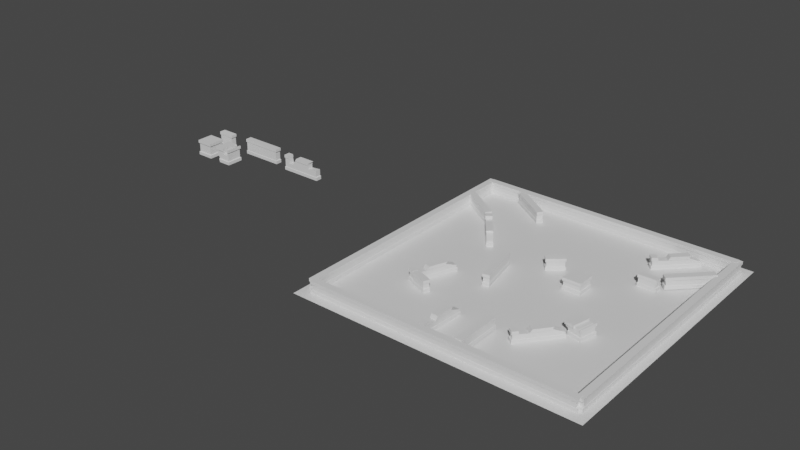 # Source: Level1.blend  (saved by Blender 3.3.6; exported with 4.5.12 LTS)
import bpy
from mathutils import Matrix  # noqa: F401  (used for matrix-valued properties, if any)

bpy.ops.wm.read_factory_settings(use_empty=True)
scene = bpy.context.scene
scene.name = 'Scene'

# ---- collections
col_collection = bpy.data.collections.new('Collection'); scene.collection.children.link(col_collection)

# ---- materials (node trees are filled in below, after node groups)
mat_material = bpy.data.materials.new('Material')
mat_material.alpha_threshold = 0.0
mat_material.use_transparent_shadow = False
mat_material.roughness = 0.5
mat_material.line_color = (0.0, 0.0, 0.0, 1.0)
mat_walls = bpy.data.materials.new('Walls')
mat_walls.use_transparent_shadow = False
mat_ground = bpy.data.materials.new('Ground')
mat_ground.use_transparent_shadow = False

# ---- material node trees
mat_material.use_nodes = True; mat_material.node_tree.nodes.clear()
_N = mat_material.node_tree.nodes; _L = mat_material.node_tree.links
n0 = _N.new('ShaderNodeOutputMaterial'); n0.name = 'Material Output'; n0.location = (300, 300)
n1 = _N.new('ShaderNodeBsdfPrincipled'); n1.name = 'Principled BSDF'; n1.location = (10, 300)
n1.distribution = 'GGX'
n1.subsurface_method = 'RANDOM_WALK_SKIN'
n1.inputs[3].default_value = 1.45
n1.inputs[27].default_value = (0.0, 0.0, 0.0, 1.0)
n1.inputs[28].default_value = 1.0
_L.new(n1.outputs[0], n0.inputs[0])
n0.is_active_output = True
mat_walls.use_nodes = True; mat_walls.node_tree.nodes.clear()
_N = mat_walls.node_tree.nodes; _L = mat_walls.node_tree.links
n0 = _N.new('ShaderNodeBsdfPrincipled'); n0.name = 'Principled BSDF'; n0.location = (10, 300)
n0.distribution = 'GGX'
n0.subsurface_method = 'RANDOM_WALK_SKIN'
n0.inputs[3].default_value = 1.45
n0.inputs[27].default_value = (0.0, 0.0, 0.0, 1.0)
n0.inputs[28].default_value = 1.0
n1 = _N.new('ShaderNodeOutputMaterial'); n1.name = 'Material Output'; n1.location = (300, 300)
_L.new(n0.outputs[0], n1.inputs[0])
n1.is_active_output = True
mat_ground.use_nodes = True; mat_ground.node_tree.nodes.clear()
_N = mat_ground.node_tree.nodes; _L = mat_ground.node_tree.links
n0 = _N.new('ShaderNodeBsdfPrincipled'); n0.name = 'Principled BSDF'; n0.location = (10, 300)
n0.distribution = 'GGX'
n0.subsurface_method = 'RANDOM_WALK_SKIN'
n0.inputs[3].default_value = 1.45
n0.inputs[27].default_value = (0.0, 0.0, 0.0, 1.0)
n0.inputs[28].default_value = 1.0
n1 = _N.new('ShaderNodeOutputMaterial'); n1.name = 'Material Output'; n1.location = (300, 300)
_L.new(n0.outputs[0], n1.inputs[0])
n1.is_active_output = True

# ---- world
world_world = bpy.data.worlds.new('World'); scene.world = world_world
world_world.use_nodes = True; world_world.node_tree.nodes.clear()
_N = world_world.node_tree.nodes; _L = world_world.node_tree.links
n0 = _N.new('ShaderNodeOutputWorld'); n0.name = 'World Output'; n0.location = (300, 300)
n1 = _N.new('ShaderNodeBackground'); n1.name = 'Background'; n1.location = (10, 300)
n1.inputs[0].default_value = (0.05088, 0.05088, 0.05088, 1.0)
_L.new(n1.outputs[0], n0.inputs[0])
n0.is_active_output = True
world_world.color = (0.05088, 0.05088, 0.05088)
world_world.use_sun_shadow = False
world_world.sun_shadow_jitter_overblur = 0.0

# ---- meshes
me_cube_002 = bpy.data.meshes.new('Cube.002')
me_cube_002.from_pydata([(-1.0, -0.3668, -0.9165), (-1.0, -0.3668, 0.8913), (-1.0, 0.3668, -0.9165), (-1.0, 0.3668, 0.8913), (1.0, -0.3668, -0.9165), (1.0, -0.3668, 0.8913), (1.0, 0.3668, -0.9165), (1.0, 0.3668, 0.8913), (-1.0, -0.3668, -0.5475), (-1.0, 0.3668, -0.5475), (1.0, 0.3668, -0.5475), (1.0, -0.3668, -0.5475), (-1.0, -0.3668, 0.5601), (-1.0, 0.3668, 0.5601), (1.0, 0.3668, 0.5601), (1.0, -0.3668, 0.5601), (-0.8995, -0.3299, -0.4918), (-0.8995, 0.3299, -0.4918), (0.8995, 0.3299, -0.4918), (0.8995, -0.3299, -0.4918), (-0.8995, -0.3299, 0.5045), (-0.8995, 0.3299, 0.5045), (0.8995, 0.3299, 0.5045), (0.8995, -0.3299, 0.5045)], [], [(12, 1, 3, 13), (13, 3, 7, 14), (14, 7, 5, 15), (15, 5, 1, 12), (2, 6, 4, 0), (7, 3, 1, 5), (4, 11, 8, 0), (6, 10, 11, 4), (2, 9, 10, 6), (0, 8, 9, 2), (14, 15, 23, 22), (8, 11, 19, 16), (12, 13, 21, 20), (10, 9, 17, 18), (19, 23, 20, 16), (18, 22, 23, 19), (17, 21, 22, 18), (16, 20, 21, 17), (9, 8, 16, 17), (11, 10, 18, 19), (13, 14, 22, 21), (15, 12, 20, 23)])
_uv = me_cube_002.uv_layers.new(name='UVMap')
_uv.uv.foreach_set('vector', [0.8017, 0.5081, 0.8858, 0.5081, 0.8858, 0.6944, 0.8017, 0.6944, 0.08414, 0.5081, 0.0, 0.5081, 0.0, 0.0, 0.08414, 0.0, 0.8858, 0.8808, 0.8017, 0.8808, 0.8017, 0.6944, 0.8858, 0.6944, 0.5434, 0.5081, 0.4593, 0.5081, 0.4593, 0.0, 0.5434, 0.0, 0.3727, 0.5081, 0.3727, 1.0, 0.1863, 1.0, 0.1863, 0.5081, 0.0, 1.0, 2.98e-08, 0.5081, 0.1863, 0.5081, 0.1863, 1.0, 0.9185, 0.5081, 0.8248, 0.5081, 0.8248, 0.0, 0.9185, 0.0, 0.8017, 0.8808, 0.7079, 0.8808, 0.7079, 0.6944, 0.8017, 0.6944, 0.4593, 0.5081, 0.3655, 0.5081, 0.3655, 0.0, 0.4593, 0.0, 0.8017, 0.6944, 0.7079, 0.6944, 0.7079, 0.5081, 0.8017, 0.5081, 0.9141, 0.5081, 0.9141, 0.6944, 0.8858, 0.6851, 0.8858, 0.5174, 0.8248, 0.0, 0.8248, 0.5081, 0.8106, 0.4826, 0.8106, 0.02552, 0.9141, 0.8808, 0.9141, 0.6944, 0.9352, 0.7038, 0.9352, 0.8714, 0.3655, 0.0, 0.3655, 0.5081, 0.3514, 0.4826, 0.3514, 0.02552, 0.8106, 0.4826, 0.5575, 0.4826, 0.5575, 0.02552, 0.8106, 0.02552, 0.5403, 0.5081, 0.5403, 0.7612, 0.3727, 0.7612, 0.3727, 0.5081, 0.3514, 0.4826, 0.09827, 0.4826, 0.09827, 0.02552, 0.3514, 0.02552, 0.5403, 0.7612, 0.5403, 0.5081, 0.7079, 0.5081, 0.7079, 0.7612, 0.8858, 0.8808, 0.8858, 0.6944, 0.9141, 0.7038, 0.9141, 0.8714, 0.9352, 0.5081, 0.9352, 0.6944, 0.9141, 0.6851, 0.9141, 0.5174, 0.08414, 0.5081, 0.08414, 0.0, 0.09827, 0.02552, 0.09827, 0.4826, 0.5434, 0.5081, 0.5434, 0.0, 0.5575, 0.02552, 0.5575, 0.4826])
me_cube_002.update()
me_cube_003 = bpy.data.meshes.new('Cube.003')
me_cube_003.from_pydata([(-2.464, -0.3668, -0.9165), (-2.464, -0.3668, 0.8913), (-2.464, 0.3668, -0.9165), (-2.464, 0.3668, 0.8913), (2.464, -0.3668, -0.9165), (2.464, -0.3668, 0.8913), (2.464, 0.3668, -0.9165), (2.464, 0.3668, 0.8913), (-2.464, -0.3668, -0.5475), (-2.464, 0.3668, -0.5475), (2.464, 0.3668, -0.5475), (2.464, -0.3668, -0.5475), (-2.464, -0.3668, 0.5601), (-2.464, 0.3668, 0.5601), (2.464, 0.3668, 0.5601), (2.464, -0.3668, 0.5601), (-2.363, -0.3299, -0.4918), (-2.363, 0.3299, -0.4918), (2.363, 0.3299, -0.4918), (2.363, -0.3299, -0.4918), (-2.363, -0.3299, 0.5045), (-2.363, 0.3299, 0.5045), (2.363, 0.3299, 0.5045), (2.363, -0.3299, 0.5045)], [], [(12, 1, 3, 13), (13, 3, 7, 14), (14, 7, 5, 15), (15, 5, 1, 12), (2, 6, 4, 0), (7, 3, 1, 5), (4, 11, 8, 0), (6, 10, 11, 4), (2, 9, 10, 6), (0, 8, 9, 2), (14, 15, 23, 22), (8, 11, 19, 16), (12, 13, 21, 20), (10, 9, 17, 18), (19, 23, 20, 16), (18, 22, 23, 19), (17, 21, 22, 18), (16, 20, 21, 17), (9, 8, 16, 17), (11, 10, 18, 19), (13, 14, 22, 21), (15, 12, 20, 23)])
_uv = me_cube_003.uv_layers.new(name='UVMap')
_uv.uv.foreach_set('vector', [0.06662, 0.9085, 0.09708, 0.9085, 0.09708, 0.9759, 0.06662, 0.9759, 0.3629, 0.4531, 0.3325, 0.4531, 0.3325, 0.0, 0.3629, 0.0, 0.5212, 0.9774, 0.4908, 0.9774, 0.4908, 0.91, 0.5212, 0.91, 0.5292, 0.4531, 0.4987, 0.4531, 0.4987, 0.0, 0.5292, 0.0, 0.7999, 0.0, 0.7999, 0.4387, 0.7324, 0.4387, 0.7324, 0.0, 0.665, 0.4387, 0.665, 0.0, 0.7324, 0.0, 0.7324, 0.4387, 0.665, 0.4531, 0.631, 0.4531, 0.631, 0.0, 0.665, 0.0, 0.9687, 0.4311, 0.9348, 0.4311, 0.9348, 0.3637, 0.9687, 0.3637, 0.4987, 0.4531, 0.4648, 0.4531, 0.4648, 0.0, 0.4987, 0.0, 0.314, 0.9726, 0.2801, 0.9726, 0.2801, 0.9051, 0.314, 0.9051, 0.4863, 0.8168, 0.4863, 0.8843, 0.4761, 0.8809, 0.4761, 0.8202, 0.631, 0.0, 0.631, 0.4531, 0.6259, 0.4439, 0.6259, 0.009238, 0.7579, 0.9374, 0.7579, 0.8699, 0.7656, 0.8733, 0.7656, 0.934, 0.4648, 0.0, 0.4648, 0.4531, 0.4597, 0.4439, 0.4597, 0.009238, 0.6259, 0.4439, 0.5343, 0.4439, 0.5343, 0.009238, 0.6259, 0.009238, 0.1214, 0.8168, 0.1214, 0.9085, 0.06068, 0.9085, 0.06068, 0.8168, 0.4597, 0.4439, 0.368, 0.4439, 0.368, 0.009238, 0.4597, 0.009238, 0.06068, 0.8168, 0.06068, 0.9085, 0.0, 0.9085, 0.0, 0.8168, 0.7477, 0.8699, 0.7477, 0.8025, 0.7579, 0.8059, 0.7579, 0.8666, 0.7656, 0.8025, 0.7656, 0.8699, 0.7579, 0.8666, 0.7579, 0.8059, 0.3629, 0.4531, 0.3629, 0.0, 0.368, 0.009238, 0.368, 0.4439, 0.5292, 0.4531, 0.5292, 0.0, 0.5343, 0.009238, 0.5343, 0.4439])
me_cube_003.materials.append(mat_material)
me_cube_003.update()
me_cube_005 = bpy.data.meshes.new('Cube.005')
me_cube_005.from_pydata([(-2.053, -0.3668, -1.134), (-2.053, -0.3668, 0.674), (-2.053, 0.3668, -1.134), (-2.053, 0.3668, 0.674), (2.875, -0.3668, -1.134), (2.875, 0.3668, -1.134), (-2.053, -0.3668, -0.7648), (-2.053, 0.3668, -0.7648), (2.875, 0.3668, -0.7648), (2.875, -0.3668, -0.7648), (-2.053, -0.3668, 0.3428), (-2.053, 0.3668, 0.3428), (-1.952, -0.3299, -0.7092), (-1.952, 0.3299, -0.7092), (2.775, 0.3299, -0.7092), (2.775, -0.3299, -0.7092), (-1.952, -0.3299, 0.2871), (-1.952, 0.3299, 0.2871), (-1.39, 0.3299, 0.2871), (-0.4429, 0.3299, 0.2871), (-0.4096, -0.3668, 0.3428), (-1.395, -0.3668, 0.3428), (-1.395, 0.3668, 0.3428), (-0.4096, 0.3668, 0.3428), (-0.4429, -0.3299, 0.2871), (-1.39, -0.3299, 0.2871), (-1.429, 0.3668, 0.674), (-0.2113, 0.3668, 0.674), (-0.2113, -0.3668, 0.674), (-1.429, -0.3668, 0.674), (-1.34, -0.3299, -0.2111), (-0.7554, -0.3299, -0.2351), (-1.34, 0.3299, -0.2111), (-0.7554, 0.3299, -0.2351), (1.607, 0.3299, 0.2871), (1.762, -0.3668, 0.674), (2.775, -0.3299, 0.03577), (1.607, -0.3299, 0.2871), (1.607, 0.3668, 0.3428), (1.607, -0.3668, 0.3428), (1.762, 0.3668, 0.674), (2.775, 0.3299, 0.03577), (1.607, -0.3299, -0.08295), (1.607, 0.3299, -0.08295), (1.607, -0.3668, 0.4936), (1.607, 0.3668, 0.4936)], [], [(10, 1, 3, 11), (11, 3, 26, 22), (2, 5, 4, 0), (4, 9, 6, 0), (5, 8, 9, 4), (2, 7, 8, 5), (0, 6, 7, 2), (6, 9, 15, 12), (10, 11, 17, 16), (8, 7, 13, 14), (15, 36, 42, 37, 24, 31, 30, 25, 16, 12), (14, 41, 36, 15), (13, 17, 18, 32, 33, 19, 34, 43, 41, 14), (12, 16, 17, 13), (7, 6, 12, 13), (9, 8, 14, 15), (11, 22, 18, 17), (23, 20, 28, 27), (23, 19, 24, 20), (25, 21, 10, 16), (19, 33, 31, 24), (23, 27, 40, 45, 38), (22, 26, 29, 21), (29, 26, 3, 1), (22, 21, 25, 18), (18, 25, 30, 32), (21, 29, 1, 10), (33, 32, 30, 31), (19, 23, 38, 34), (45, 40, 35, 44), (37, 39, 20, 24), (45, 44, 39, 38), (35, 40, 27, 28), (38, 39, 37, 34), (39, 44, 35, 28, 20), (34, 37, 42, 43), (43, 42, 36, 41)])
_uv = me_cube_005.uv_layers.new(name='UVMap')
_uv.uv.foreach_set('vector', [0.5506, 0.9774, 0.5212, 0.9774, 0.5212, 0.91, 0.5506, 0.91, 0.1358, 0.0, 0.1662, 0.0, 0.1662, 0.05741, 0.1358, 0.06045, 0.7999, 0.4387, 0.7999, 0.0, 0.8673, 0.0, 0.8673, 0.4387, 0.1662, 0.0, 0.2002, 0.0, 0.2002, 0.4531, 0.1662, 0.4531, 0.03391, 0.9759, 0.0, 0.9759, 0.0, 0.9085, 0.03391, 0.9085, 0.0, 0.0, 0.03394, 0.0, 0.03394, 0.4531, 0.0, 0.4531, 0.06662, 0.9759, 0.03391, 0.9759, 0.03391, 0.9085, 0.06662, 0.9085, 0.2002, 0.4531, 0.2002, 0.0, 0.2053, 0.009238, 0.2053, 0.4439, 0.7579, 0.8699, 0.7579, 0.9374, 0.7477, 0.934, 0.7477, 0.8733, 0.03394, 0.4531, 0.03394, 0.0, 0.03905, 0.009238, 0.03905, 0.4439, 0.2053, 0.009238, 0.2738, 0.009238, 0.2629, 0.1166, 0.2969, 0.1166, 0.2969, 0.3051, 0.2489, 0.3338, 0.2511, 0.3876, 0.2969, 0.3922, 0.2969, 0.4439, 0.2053, 0.4439, 0.928, 0.3612, 0.928, 0.4297, 0.8673, 0.4297, 0.8673, 0.3612, 0.03905, 0.009238, 0.1307, 0.009238, 0.1307, 0.06096, 0.08485, 0.06555, 0.08264, 0.1193, 0.1307, 0.148, 0.1307, 0.3365, 0.09664, 0.3365, 0.1076, 0.4439, 0.03905, 0.4439, 0.2801, 0.9051, 0.2801, 0.8168, 0.3408, 0.8168, 0.3408, 0.9051, 0.6052, 0.9638, 0.6052, 0.8964, 0.6145, 0.8998, 0.6145, 0.9605, 0.1063, 0.9085, 0.1063, 0.9759, 0.09708, 0.9725, 0.09708, 0.9118, 0.1358, 0.0, 0.1358, 0.06045, 0.1307, 0.06096, 0.1307, 0.009238, 0.5514, 0.8622, 0.6189, 0.8622, 0.6189, 0.8964, 0.5514, 0.8964, 0.5514, 0.8622, 0.5548, 0.8564, 0.6155, 0.8564, 0.6189, 0.8622, 0.2969, 0.3922, 0.302, 0.3927, 0.302, 0.4531, 0.2969, 0.4439, 0.5548, 0.8564, 0.5548, 0.8025, 0.6155, 0.8025, 0.6155, 0.8564, 0.1358, 0.1511, 0.1662, 0.1693, 0.1662, 0.3508, 0.1497, 0.3365, 0.1358, 0.3365, 0.1214, 0.8474, 0.1214, 0.8168, 0.1888, 0.8168, 0.1888, 0.8474, 0.466, 0.8859, 0.466, 0.9533, 0.4086, 0.9533, 0.4086, 0.8859, 0.1214, 0.8474, 0.1888, 0.8474, 0.1854, 0.8525, 0.1247, 0.8525, 0.1247, 0.8525, 0.1854, 0.8525, 0.1854, 0.8985, 0.1247, 0.8985, 0.302, 0.3927, 0.3325, 0.3957, 0.3325, 0.4531, 0.302, 0.4531, 0.6052, 0.9571, 0.5514, 0.9571, 0.5514, 0.8964, 0.6052, 0.8964, 0.1307, 0.148, 0.1358, 0.1511, 0.1358, 0.3365, 0.1307, 0.3365, 0.4761, 0.8698, 0.4761, 0.8859, 0.4086, 0.8859, 0.4086, 0.8698, 0.2969, 0.1166, 0.302, 0.1166, 0.302, 0.302, 0.2969, 0.3051, 0.4761, 0.8698, 0.4086, 0.8698, 0.4086, 0.856, 0.4761, 0.856, 0.8673, 0.1798, 0.9348, 0.1798, 0.9348, 0.3612, 0.8673, 0.3612, 0.4761, 0.856, 0.4086, 0.856, 0.412, 0.8508, 0.4727, 0.8508, 0.302, 0.1166, 0.3159, 0.1166, 0.3325, 0.1023, 0.3325, 0.2838, 0.302, 0.302, 0.4727, 0.8508, 0.412, 0.8508, 0.412, 0.8168, 0.4727, 0.8168, 0.5514, 0.91, 0.4908, 0.91, 0.4908, 0.8025, 0.5514, 0.8025])
me_cube_005.materials.append(mat_walls)
me_cube_005.update()
me_cube_006 = bpy.data.meshes.new('Cube.006')
me_cube_006.from_pydata([(-1.0, -0.9775, -0.9165), (-1.0, -0.9775, 0.8913), (-1.0, 0.9775, -0.9165), (-1.0, 0.9775, 0.8913), (1.0, -0.9775, -0.9165), (1.0, -0.9775, 0.8913), (1.0, 0.9775, -0.9165), (1.0, 0.9775, 0.8913), (-1.0, -0.9775, -0.5475), (-1.0, 0.9775, -0.5475), (1.0, 0.9775, -0.5475), (1.0, -0.9775, -0.5475), (-1.0, -0.9775, 0.5601), (-1.0, 0.9775, 0.5601), (1.0, 0.9775, 0.5601), (1.0, -0.9775, 0.5601), (-0.8995, -0.8793, -0.4918), (-0.8995, 0.8793, -0.4918), (0.8995, 0.8793, -0.4918), (0.8995, -0.8793, -0.4918), (-0.8995, -0.8793, 0.5045), (-0.8995, 0.8793, 0.5045), (0.8995, 0.8793, 0.5045), (0.8995, -0.8793, 0.5045)], [], [(12, 1, 3, 13), (13, 3, 7, 14), (14, 7, 5, 15), (15, 5, 1, 12), (2, 6, 4, 0), (7, 3, 1, 5), (4, 11, 8, 0), (6, 10, 11, 4), (2, 9, 10, 6), (0, 8, 9, 2), (14, 15, 23, 22), (8, 11, 19, 16), (12, 13, 21, 20), (10, 9, 17, 18), (19, 23, 20, 16), (18, 22, 23, 19), (17, 21, 22, 18), (16, 20, 21, 17), (9, 8, 16, 17), (11, 10, 18, 19), (13, 14, 22, 21), (15, 12, 20, 23)])
_uv = me_cube_006.uv_layers.new(name='UVMap')
_uv.uv.foreach_set('vector', [0.9656, 0.4531, 0.996, 0.4531, 0.996, 0.6329, 0.9656, 0.6329, 0.7477, 0.9864, 0.7172, 0.9864, 0.7172, 0.8025, 0.7477, 0.8025, 0.2193, 0.9966, 0.1888, 0.9966, 0.1888, 0.8168, 0.2193, 0.8168, 0.7172, 0.9864, 0.6868, 0.9864, 0.6868, 0.8025, 0.7172, 0.8025, 0.7191, 0.4531, 0.7191, 0.6371, 0.5393, 0.6371, 0.5393, 0.4531, 0.1798, 0.4531, 0.1798, 0.6371, 0.0, 0.6371, 0.0, 0.4531, 0.9709, 0.9827, 0.9369, 0.9827, 0.9369, 0.7988, 0.9709, 0.7988, 0.6868, 0.9823, 0.6528, 0.9823, 0.6528, 0.8025, 0.6868, 0.8025, 0.9687, 0.3637, 0.9348, 0.3637, 0.9348, 0.1798, 0.9687, 0.1798, 0.6528, 0.9823, 0.6189, 0.9823, 0.6189, 0.8025, 0.6528, 0.8025, 0.5393, 0.6371, 0.3596, 0.6371, 0.3686, 0.6278, 0.5303, 0.6278, 0.1798, 0.6371, 0.1798, 0.4531, 0.1888, 0.4624, 0.1888, 0.6278, 0.3596, 0.4531, 0.5393, 0.4531, 0.5303, 0.4624, 0.3686, 0.4624, 0.3596, 0.4531, 0.3596, 0.6371, 0.3505, 0.6278, 0.3505, 0.4624, 0.4908, 0.6371, 0.5824, 0.6371, 0.5824, 0.8025, 0.4908, 0.8025, 0.8572, 0.7988, 0.7656, 0.7988, 0.7656, 0.6371, 0.8572, 0.6371, 0.674, 0.6371, 0.7656, 0.6371, 0.7656, 0.8025, 0.674, 0.8025, 0.9488, 0.7988, 0.8572, 0.7988, 0.8572, 0.6371, 0.9488, 0.6371, 0.3596, 0.6371, 0.1798, 0.6371, 0.1888, 0.6278, 0.3505, 0.6278, 0.1798, 0.4531, 0.3596, 0.4531, 0.3505, 0.4624, 0.1888, 0.4624, 0.5393, 0.4531, 0.5393, 0.6371, 0.5303, 0.6278, 0.5303, 0.4624, 0.3596, 0.6371, 0.3596, 0.4531, 0.3686, 0.4624, 0.3686, 0.6278])
me_cube_006.materials.append(mat_walls)
me_cube_006.update()
me_cube_007 = bpy.data.meshes.new('Cube.007')
me_cube_007.from_pydata([(-1.138, -0.9775, 0.7155), (-1.138, 0.9775, 0.7155), (0.8618, -0.9775, -1.092), (0.8618, -0.9775, 0.7155), (0.8618, 0.9775, -1.092), (0.8618, 0.9775, 0.7155), (0.8618, 0.9775, -0.7233), (0.8618, -0.9775, -0.7233), (-1.138, -0.9775, 0.3843), (-1.138, 0.9775, 0.3843), (0.8618, 0.9775, 0.3843), (0.8618, -0.9775, 0.3843), (0.7613, 0.8793, -0.6676), (0.7613, -0.8793, -0.6676), (-1.038, -0.8793, 0.3287), (-1.038, 0.8793, 0.3287), (0.7613, 0.8793, 0.3287), (0.7613, -0.8793, 0.3287), (-0.6672, 0.9775, -1.092), (-1.038, -0.8793, -0.3518), (0.7572, -0.9775, 0.7155), (-0.03409, -0.9775, 0.7155), (-0.03409, 0.9775, 0.7155), (0.7572, 0.9775, 0.7155), (0.6063, -0.8793, 0.3287), (-0.03409, -0.8793, 0.3287), (0.628, -0.9775, 0.3843), (-0.03409, -0.9775, 0.3843), (-0.7357, 0.9775, -0.7233), (-0.746, -0.8793, -0.6676), (-0.03409, 0.8793, 0.3287), (0.6063, 0.8793, 0.3287), (-0.03409, 0.9775, 0.3843), (0.628, 0.9775, 0.3843), (-0.746, 0.8793, -0.6676), (-1.038, 0.8793, -0.3518), (-0.7357, -0.9775, -0.7233), (-0.6672, -0.9775, -1.092), (-0.7949, -0.8793, -0.4042), (-0.03409, -0.8793, 0.02826), (0.4704, -0.8793, -0.01979), (-0.7949, 0.8793, -0.4042), (-0.03409, 0.8793, 0.02826), (0.4704, 0.8793, -0.01979)], [], [(8, 0, 1, 9), (9, 1, 22, 32), (10, 5, 3, 11), (11, 3, 20, 26), (41, 34, 29, 38), (5, 23, 20, 3), (2, 7, 36, 37), (4, 6, 7, 2), (34, 28, 36, 29), (28, 18, 37, 36), (10, 11, 17, 16), (30, 25, 39, 42), (8, 9, 15, 14), (6, 28, 34, 12), (13, 17, 24, 40, 39, 25, 14, 19, 38, 29), (12, 16, 17, 13), (25, 30, 32, 27), (32, 22, 21, 27), (33, 26, 20, 23), (7, 6, 12, 13), (9, 32, 30, 15), (11, 26, 24, 17), (21, 22, 1, 0), (29, 36, 7, 13), (33, 31, 24, 26), (35, 19, 14, 15), (25, 27, 8, 14), (37, 18, 4, 2), (31, 43, 40, 24), (18, 28, 6, 4), (43, 42, 39, 40), (34, 41, 35, 15, 30, 42, 43, 31, 16, 12), (31, 33, 10, 16), (33, 23, 5, 10), (41, 38, 19, 35), (27, 21, 0, 8)])
_uv = me_cube_007.uv_layers.new(name='UVMap')
_uv.uv.foreach_set('vector', [0.2801, 0.9966, 0.2497, 0.9966, 0.2497, 0.8168, 0.2801, 0.8168, 0.1823, 1.0, 0.1518, 1.0, 0.1518, 0.8985, 0.1823, 0.8985, 0.2497, 0.9966, 0.2193, 0.9966, 0.2193, 0.8168, 0.2497, 0.8168, 0.3355, 0.9051, 0.3355, 0.9356, 0.3259, 0.9356, 0.314, 0.9051, 0.8279, 0.9695, 0.8041, 0.9695, 0.8041, 0.8078, 0.8279, 0.8078, 0.9705, 0.0, 0.9801, 0.0, 0.9801, 0.1798, 0.9705, 0.1798, 0.4086, 0.9637, 0.3747, 0.9637, 0.3747, 0.8168, 0.4086, 0.8231, 0.9705, 0.1798, 0.9366, 0.1798, 0.9366, 0.0, 0.9705, 0.0, 0.8041, 0.9695, 0.799, 0.9786, 0.799, 0.7988, 0.8041, 0.8078, 0.799, 0.9786, 0.7656, 0.9786, 0.7656, 0.7988, 0.799, 0.7988, 0.9687, 0.3596, 0.9687, 0.1798, 0.9778, 0.1888, 0.9778, 0.3505, 0.9379, 0.6239, 0.9379, 0.4622, 0.9656, 0.4622, 0.9656, 0.6239, 0.2881, 0.8168, 0.2881, 0.6371, 0.2975, 0.6461, 0.2975, 0.8078, 0.0, 0.6371, 0.1461, 0.6371, 0.1476, 0.6461, 0.009714, 0.6461, 0.5824, 0.6371, 0.674, 0.6371, 0.674, 0.6513, 0.6419, 0.6638, 0.6464, 0.7102, 0.674, 0.7102, 0.674, 0.8025, 0.6114, 0.8025, 0.6066, 0.7802, 0.5824, 0.7757, 0.9024, 0.6149, 0.8107, 0.6149, 0.8107, 0.4531, 0.9024, 0.4531, 0.9379, 0.4622, 0.9379, 0.6239, 0.9328, 0.6329, 0.9328, 0.4531, 0.9328, 0.6329, 0.9024, 0.6329, 0.9024, 0.4531, 0.9328, 0.4531, 0.8985, 0.0, 0.8985, 0.1798, 0.8673, 0.1798, 0.8673, 0.0, 0.0, 0.8168, 0.0, 0.6371, 0.009714, 0.6461, 0.009714, 0.8078, 0.2881, 0.6371, 0.3896, 0.6371, 0.3898, 0.6461, 0.2975, 0.6461, 0.9687, 0.1798, 0.9902, 0.1798, 0.992, 0.1888, 0.9778, 0.1888, 0.4908, 0.6371, 0.4908, 0.8168, 0.3898, 0.8168, 0.3898, 0.6371, 0.1476, 0.8078, 0.1461, 0.8168, 0.0, 0.8168, 0.009714, 0.8078, 0.8985, 0.0, 0.9038, 0.00903, 0.9038, 0.1708, 0.8985, 0.1798, 0.8279, 0.9605, 0.8279, 0.7988, 0.8903, 0.7988, 0.8903, 0.9605, 0.3898, 0.8078, 0.3896, 0.8168, 0.2881, 0.8168, 0.2975, 0.8078, 0.1476, 0.8168, 0.1476, 0.6371, 0.2881, 0.6371, 0.2881, 0.8168, 0.9038, 0.00903, 0.9366, 0.00903, 0.9366, 0.1708, 0.9038, 0.1708, 0.3408, 0.8231, 0.3747, 0.8168, 0.3747, 0.9637, 0.3408, 0.9637, 0.9369, 0.9605, 0.8903, 0.9605, 0.8903, 0.7988, 0.9369, 0.7988, 0.8107, 0.5918, 0.7865, 0.5962, 0.7817, 0.6186, 0.7191, 0.6186, 0.7191, 0.5263, 0.7468, 0.5263, 0.7512, 0.4799, 0.7191, 0.4674, 0.7191, 0.4531, 0.8107, 0.4531, 0.992, 0.3505, 0.9902, 0.3596, 0.9687, 0.3596, 0.9778, 0.3505, 0.4875, 0.8859, 0.4757, 0.9163, 0.466, 0.9163, 0.466, 0.8859, 0.9488, 0.7988, 0.9488, 0.6371, 0.9713, 0.6371, 0.9713, 0.7988, 0.1518, 1.0, 0.1214, 1.0, 0.1214, 0.8985, 0.1518, 0.8985])
me_cube_007.materials.append(mat_walls)
me_cube_007.update()
me_cube_008 = bpy.data.meshes.new('Cube.008')
me_cube_008.from_pydata([(-14.24, -0.3668, -0.9165), (-14.24, -0.3668, 0.3615), (-14.24, 0.3668, -0.9165), (-14.24, 0.3668, 0.3615), (14.24, -0.3668, -0.9165), (14.24, -0.3668, 0.3615), (14.24, 0.3668, -0.9165), (14.24, 0.3668, 0.3615), (-14.24, -0.3668, -0.5475), (-14.24, 0.3668, -0.5475), (14.24, 0.3668, -0.5475), (14.24, -0.3668, -0.5475), (-14.24, -0.3668, 0.03033), (-14.24, 0.3668, 0.03033), (14.24, 0.3668, 0.03033), (14.24, -0.3668, 0.03033), (-14.03, -0.3299, -0.4918), (-14.03, 0.3299, -0.4918), (14.07, 0.3299, -0.4918), (14.07, -0.3299, -0.4918), (-14.03, -0.3299, -0.0253), (-14.03, 0.3299, -0.0253), (14.07, 0.3299, -0.0253), (14.07, -0.3299, -0.0253)], [], [(12, 1, 3, 13), (13, 3, 7, 14), (14, 7, 5, 15), (15, 5, 1, 12), (2, 6, 4, 0), (7, 3, 1, 5), (4, 11, 8, 0), (6, 10, 11, 4), (2, 9, 10, 6), (0, 8, 9, 2), (14, 15, 23, 22), (8, 11, 19, 16), (12, 13, 21, 20), (10, 9, 17, 18), (19, 23, 20, 16), (18, 22, 23, 19), (17, 21, 22, 18), (16, 20, 21, 17), (9, 8, 16, 17), (11, 10, 18, 19), (13, 14, 22, 21), (15, 12, 20, 23)])
_uv = me_cube_008.uv_layers.new(name='UVMap')
_uv.uv.foreach_set('vector', [0.06662, 0.9085, 0.09708, 0.9085, 0.09708, 0.9759, 0.06662, 0.9759, 0.3629, 0.4531, 0.3325, 0.4531, 0.3325, 0.0, 0.3629, 0.0, 0.5212, 0.9774, 0.4908, 0.9774, 0.4908, 0.91, 0.5212, 0.91, 0.5292, 0.4531, 0.4987, 0.4531, 0.4987, 0.0, 0.5292, 0.0, 0.7999, 0.0, 0.7999, 0.4387, 0.7324, 0.4387, 0.7324, 0.0, 0.665, 0.4387, 0.665, 0.0, 0.7324, 0.0, 0.7324, 0.4387, 0.665, 0.4531, 0.631, 0.4531, 0.631, 0.0, 0.665, 0.0, 0.9687, 0.4311, 0.9348, 0.4311, 0.9348, 0.3637, 0.9687, 0.3637, 0.4987, 0.4531, 0.4648, 0.4531, 0.4648, 0.0, 0.4987, 0.0, 0.314, 0.9726, 0.2801, 0.9726, 0.2801, 0.9051, 0.314, 0.9051, 0.4863, 0.8168, 0.4863, 0.8843, 0.4761, 0.8809, 0.4761, 0.8202, 0.631, 0.0, 0.631, 0.4531, 0.6259, 0.4439, 0.6259, 0.009238, 0.7579, 0.9374, 0.7579, 0.8699, 0.7656, 0.8733, 0.7656, 0.934, 0.4648, 0.0, 0.4648, 0.4531, 0.4597, 0.4439, 0.4597, 0.009238, 0.6259, 0.4439, 0.5343, 0.4439, 0.5343, 0.009238, 0.6259, 0.009238, 0.1214, 0.8168, 0.1214, 0.9085, 0.06068, 0.9085, 0.06068, 0.8168, 0.4597, 0.4439, 0.368, 0.4439, 0.368, 0.009238, 0.4597, 0.009238, 0.06068, 0.8168, 0.06068, 0.9085, 0.0, 0.9085, 0.0, 0.8168, 0.7477, 0.8699, 0.7477, 0.8025, 0.7579, 0.8059, 0.7579, 0.8666, 0.7656, 0.8025, 0.7656, 0.8699, 0.7579, 0.8666, 0.7579, 0.8059, 0.3629, 0.4531, 0.3629, 0.0, 0.368, 0.009238, 0.368, 0.4439, 0.5292, 0.4531, 0.5292, 0.0, 0.5343, 0.009238, 0.5343, 0.4439])
me_cube_008.materials.append(mat_walls)
me_cube_008.update()
me_cube_009 = bpy.data.meshes.new('Cube.009')
me_cube_009.from_pydata([(-14.24, -0.3668, -0.9165), (-14.24, -0.3668, 0.3463), (-14.24, 0.3668, -0.9165), (-14.24, 0.3668, 0.3463), (14.24, -0.3668, -0.9165), (14.24, -0.3668, 0.3463), (14.24, 0.3668, -0.9165), (14.24, 0.3668, 0.3463), (-14.24, -0.3668, -0.5475), (-14.24, 0.3668, -0.5475), (14.24, 0.3668, -0.5475), (14.24, -0.3668, -0.5475), (-14.24, -0.3668, 0.01511), (-14.24, 0.3668, 0.01511), (14.24, 0.3668, 0.01511), (14.24, -0.3668, 0.01511), (-14.03, -0.3299, -0.4918), (-14.03, 0.3299, -0.4918), (14.07, 0.3299, -0.4918), (14.07, -0.3299, -0.4918), (-14.03, -0.3299, -0.04052), (-14.03, 0.3299, -0.04052), (14.07, 0.3299, -0.04052), (14.07, -0.3299, -0.04052)], [], [(12, 1, 3, 13), (13, 3, 7, 14), (14, 7, 5, 15), (15, 5, 1, 12), (2, 6, 4, 0), (7, 3, 1, 5), (4, 11, 8, 0), (6, 10, 11, 4), (2, 9, 10, 6), (0, 8, 9, 2), (14, 15, 23, 22), (8, 11, 19, 16), (12, 13, 21, 20), (10, 9, 17, 18), (19, 23, 20, 16), (18, 22, 23, 19), (17, 21, 22, 18), (16, 20, 21, 17), (9, 8, 16, 17), (11, 10, 18, 19), (13, 14, 22, 21), (15, 12, 20, 23)])
_uv = me_cube_009.uv_layers.new(name='UVMap')
_uv.uv.foreach_set('vector', [0.06662, 0.9085, 0.09708, 0.9085, 0.09708, 0.9759, 0.06662, 0.9759, 0.3629, 0.4531, 0.3325, 0.4531, 0.3325, 0.0, 0.3629, 0.0, 0.5212, 0.9774, 0.4908, 0.9774, 0.4908, 0.91, 0.5212, 0.91, 0.5292, 0.4531, 0.4987, 0.4531, 0.4987, 0.0, 0.5292, 0.0, 0.7999, 0.0, 0.7999, 0.4387, 0.7324, 0.4387, 0.7324, 0.0, 0.665, 0.4387, 0.665, 0.0, 0.7324, 0.0, 0.7324, 0.4387, 0.665, 0.4531, 0.631, 0.4531, 0.631, 0.0, 0.665, 0.0, 0.9687, 0.4311, 0.9348, 0.4311, 0.9348, 0.3637, 0.9687, 0.3637, 0.4987, 0.4531, 0.4648, 0.4531, 0.4648, 0.0, 0.4987, 0.0, 0.314, 0.9726, 0.2801, 0.9726, 0.2801, 0.9051, 0.314, 0.9051, 0.4863, 0.8168, 0.4863, 0.8843, 0.4761, 0.8809, 0.4761, 0.8202, 0.631, 0.0, 0.631, 0.4531, 0.6259, 0.4439, 0.6259, 0.009238, 0.7579, 0.9374, 0.7579, 0.8699, 0.7656, 0.8733, 0.7656, 0.934, 0.4648, 0.0, 0.4648, 0.4531, 0.4597, 0.4439, 0.4597, 0.009238, 0.6259, 0.4439, 0.5343, 0.4439, 0.5343, 0.009238, 0.6259, 0.009238, 0.1214, 0.8168, 0.1214, 0.9085, 0.06068, 0.9085, 0.06068, 0.8168, 0.4597, 0.4439, 0.368, 0.4439, 0.368, 0.009238, 0.4597, 0.009238, 0.06068, 0.8168, 0.06068, 0.9085, 0.0, 0.9085, 0.0, 0.8168, 0.7477, 0.8699, 0.7477, 0.8025, 0.7579, 0.8059, 0.7579, 0.8666, 0.7656, 0.8025, 0.7656, 0.8699, 0.7579, 0.8666, 0.7579, 0.8059, 0.3629, 0.4531, 0.3629, 0.0, 0.368, 0.009238, 0.368, 0.4439, 0.5292, 0.4531, 0.5292, 0.0, 0.5343, 0.009238, 0.5343, 0.4439])
me_cube_009.materials.append(mat_walls)
me_cube_009.update()
me_cube_010 = bpy.data.meshes.new('Cube.010')
me_cube_010.from_pydata([(-14.24, -0.3668, -0.9165), (-14.24, -0.3668, 0.3463), (-14.24, 0.3668, -0.9165), (-14.24, 0.3668, 0.3463), (14.24, -0.3668, -0.9165), (14.24, -0.3668, 0.3463), (14.24, 0.3668, -0.9165), (14.24, 0.3668, 0.3463), (-14.24, -0.3668, -0.5475), (-14.24, 0.3668, -0.5475), (14.24, 0.3668, -0.5475), (14.24, -0.3668, -0.5475), (-14.24, -0.3668, 0.01511), (-14.24, 0.3668, 0.01511), (14.24, 0.3668, 0.01511), (14.24, -0.3668, 0.01511), (-14.03, -0.3299, -0.4918), (-14.03, 0.3299, -0.4918), (14.07, 0.3299, -0.4918), (14.07, -0.3299, -0.4918), (-14.03, -0.3299, -0.04052), (-14.03, 0.3299, -0.04052), (14.07, 0.3299, -0.04052), (14.07, -0.3299, -0.04052)], [], [(12, 1, 3, 13), (13, 3, 7, 14), (14, 7, 5, 15), (15, 5, 1, 12), (2, 6, 4, 0), (7, 3, 1, 5), (4, 11, 8, 0), (6, 10, 11, 4), (2, 9, 10, 6), (0, 8, 9, 2), (14, 15, 23, 22), (8, 11, 19, 16), (12, 13, 21, 20), (10, 9, 17, 18), (19, 23, 20, 16), (18, 22, 23, 19), (17, 21, 22, 18), (16, 20, 21, 17), (9, 8, 16, 17), (11, 10, 18, 19), (13, 14, 22, 21), (15, 12, 20, 23)])
_uv = me_cube_010.uv_layers.new(name='UVMap')
_uv.uv.foreach_set('vector', [0.06662, 0.9085, 0.09708, 0.9085, 0.09708, 0.9759, 0.06662, 0.9759, 0.3629, 0.4531, 0.3325, 0.4531, 0.3325, 0.0, 0.3629, 0.0, 0.5212, 0.9774, 0.4908, 0.9774, 0.4908, 0.91, 0.5212, 0.91, 0.5292, 0.4531, 0.4987, 0.4531, 0.4987, 0.0, 0.5292, 0.0, 0.7999, 0.0, 0.7999, 0.4387, 0.7324, 0.4387, 0.7324, 0.0, 0.665, 0.4387, 0.665, 0.0, 0.7324, 0.0, 0.7324, 0.4387, 0.665, 0.4531, 0.631, 0.4531, 0.631, 0.0, 0.665, 0.0, 0.9687, 0.4311, 0.9348, 0.4311, 0.9348, 0.3637, 0.9687, 0.3637, 0.4987, 0.4531, 0.4648, 0.4531, 0.4648, 0.0, 0.4987, 0.0, 0.314, 0.9726, 0.2801, 0.9726, 0.2801, 0.9051, 0.314, 0.9051, 0.4863, 0.8168, 0.4863, 0.8843, 0.4761, 0.8809, 0.4761, 0.8202, 0.631, 0.0, 0.631, 0.4531, 0.6259, 0.4439, 0.6259, 0.009238, 0.7579, 0.9374, 0.7579, 0.8699, 0.7656, 0.8733, 0.7656, 0.934, 0.4648, 0.0, 0.4648, 0.4531, 0.4597, 0.4439, 0.4597, 0.009238, 0.6259, 0.4439, 0.5343, 0.4439, 0.5343, 0.009238, 0.6259, 0.009238, 0.1214, 0.8168, 0.1214, 0.9085, 0.06068, 0.9085, 0.06068, 0.8168, 0.4597, 0.4439, 0.368, 0.4439, 0.368, 0.009238, 0.4597, 0.009238, 0.06068, 0.8168, 0.06068, 0.9085, 0.0, 0.9085, 0.0, 0.8168, 0.7477, 0.8699, 0.7477, 0.8025, 0.7579, 0.8059, 0.7579, 0.8666, 0.7656, 0.8025, 0.7656, 0.8699, 0.7579, 0.8666, 0.7579, 0.8059, 0.3629, 0.4531, 0.3629, 0.0, 0.368, 0.009238, 0.368, 0.4439, 0.5292, 0.4531, 0.5292, 0.0, 0.5343, 0.009238, 0.5343, 0.4439])
me_cube_010.materials.append(mat_walls)
me_cube_010.update()
me_cube_011 = bpy.data.meshes.new('Cube.011')
me_cube_011.from_pydata([(-14.24, -0.3668, -0.9165), (-14.24, -0.3668, 0.3615), (-14.24, 0.3668, -0.9165), (-14.24, 0.3668, 0.3615), (14.24, -0.3668, -0.9165), (14.24, -0.3668, 0.3615), (14.24, 0.3668, -0.9165), (14.24, 0.3668, 0.3615), (-14.24, -0.3668, -0.5475), (-14.24, 0.3668, -0.5475), (14.24, 0.3668, -0.5475), (14.24, -0.3668, -0.5475), (-14.24, -0.3668, 0.03033), (-14.24, 0.3668, 0.03033), (14.24, 0.3668, 0.03033), (14.24, -0.3668, 0.03033), (-14.03, -0.3299, -0.4918), (-14.03, 0.3299, -0.4918), (14.07, 0.3299, -0.4918), (14.07, -0.3299, -0.4918), (-14.03, -0.3299, -0.0253), (-14.03, 0.3299, -0.0253), (14.07, 0.3299, -0.0253), (14.07, -0.3299, -0.0253)], [], [(12, 1, 3, 13), (13, 3, 7, 14), (14, 7, 5, 15), (15, 5, 1, 12), (2, 6, 4, 0), (7, 3, 1, 5), (4, 11, 8, 0), (6, 10, 11, 4), (2, 9, 10, 6), (0, 8, 9, 2), (14, 15, 23, 22), (8, 11, 19, 16), (12, 13, 21, 20), (10, 9, 17, 18), (19, 23, 20, 16), (18, 22, 23, 19), (17, 21, 22, 18), (16, 20, 21, 17), (9, 8, 16, 17), (11, 10, 18, 19), (13, 14, 22, 21), (15, 12, 20, 23)])
_uv = me_cube_011.uv_layers.new(name='UVMap')
_uv.uv.foreach_set('vector', [0.06662, 0.9085, 0.09708, 0.9085, 0.09708, 0.9759, 0.06662, 0.9759, 0.3629, 0.4531, 0.3325, 0.4531, 0.3325, 0.0, 0.3629, 0.0, 0.5212, 0.9774, 0.4908, 0.9774, 0.4908, 0.91, 0.5212, 0.91, 0.5292, 0.4531, 0.4987, 0.4531, 0.4987, 0.0, 0.5292, 0.0, 0.7999, 0.0, 0.7999, 0.4387, 0.7324, 0.4387, 0.7324, 0.0, 0.665, 0.4387, 0.665, 0.0, 0.7324, 0.0, 0.7324, 0.4387, 0.665, 0.4531, 0.631, 0.4531, 0.631, 0.0, 0.665, 0.0, 0.9687, 0.4311, 0.9348, 0.4311, 0.9348, 0.3637, 0.9687, 0.3637, 0.4987, 0.4531, 0.4648, 0.4531, 0.4648, 0.0, 0.4987, 0.0, 0.314, 0.9726, 0.2801, 0.9726, 0.2801, 0.9051, 0.314, 0.9051, 0.4863, 0.8168, 0.4863, 0.8843, 0.4761, 0.8809, 0.4761, 0.8202, 0.631, 0.0, 0.631, 0.4531, 0.6259, 0.4439, 0.6259, 0.009238, 0.7579, 0.9374, 0.7579, 0.8699, 0.7656, 0.8733, 0.7656, 0.934, 0.4648, 0.0, 0.4648, 0.4531, 0.4597, 0.4439, 0.4597, 0.009238, 0.6259, 0.4439, 0.5343, 0.4439, 0.5343, 0.009238, 0.6259, 0.009238, 0.1214, 0.8168, 0.1214, 0.9085, 0.06068, 0.9085, 0.06068, 0.8168, 0.4597, 0.4439, 0.368, 0.4439, 0.368, 0.009238, 0.4597, 0.009238, 0.06068, 0.8168, 0.06068, 0.9085, 0.0, 0.9085, 0.0, 0.8168, 0.7477, 0.8699, 0.7477, 0.8025, 0.7579, 0.8059, 0.7579, 0.8666, 0.7656, 0.8025, 0.7656, 0.8699, 0.7579, 0.8666, 0.7579, 0.8059, 0.3629, 0.4531, 0.3629, 0.0, 0.368, 0.009238, 0.368, 0.4439, 0.5292, 0.4531, 0.5292, 0.0, 0.5343, 0.009238, 0.5343, 0.4439])
me_cube_011.materials.append(mat_walls)
me_cube_011.update()
me_cube_012 = bpy.data.meshes.new('Cube.012')
me_cube_012.from_pydata([(-2.464, -0.3668, -0.9165), (-2.464, -0.3668, 0.3541), (-2.464, 0.3668, -0.9165), (-2.464, 0.3668, 0.3541), (2.464, -0.3668, -0.9165), (2.464, -0.3668, 0.3541), (2.464, 0.3668, -0.9165), (2.464, 0.3668, 0.3541), (-2.464, -0.3668, -0.5475), (-2.464, 0.3668, -0.5475), (2.464, 0.3668, -0.5475), (2.464, -0.3668, -0.5475), (-2.464, -0.3668, 0.02291), (-2.464, 0.3668, 0.02291), (2.464, 0.3668, 0.02291), (2.464, -0.3668, 0.02291), (-2.363, -0.3299, -0.4918), (-2.363, 0.3299, -0.4918), (2.363, 0.3299, -0.4918), (2.363, -0.3299, -0.4918), (-2.363, -0.3299, -0.03272), (-2.363, 0.3299, -0.03272), (2.363, 0.3299, -0.03272), (2.363, -0.3299, -0.03272)], [], [(12, 1, 3, 13), (13, 3, 7, 14), (14, 7, 5, 15), (15, 5, 1, 12), (2, 6, 4, 0), (7, 3, 1, 5), (4, 11, 8, 0), (6, 10, 11, 4), (2, 9, 10, 6), (0, 8, 9, 2), (14, 15, 23, 22), (8, 11, 19, 16), (12, 13, 21, 20), (10, 9, 17, 18), (19, 23, 20, 16), (18, 22, 23, 19), (17, 21, 22, 18), (16, 20, 21, 17), (9, 8, 16, 17), (11, 10, 18, 19), (13, 14, 22, 21), (15, 12, 20, 23)])
_uv = me_cube_012.uv_layers.new(name='UVMap')
_uv.uv.foreach_set('vector', [0.06662, 0.9085, 0.09708, 0.9085, 0.09708, 0.9759, 0.06662, 0.9759, 0.3629, 0.4531, 0.3325, 0.4531, 0.3325, 0.0, 0.3629, 0.0, 0.5212, 0.9774, 0.4908, 0.9774, 0.4908, 0.91, 0.5212, 0.91, 0.5292, 0.4531, 0.4987, 0.4531, 0.4987, 0.0, 0.5292, 0.0, 0.7999, 0.0, 0.7999, 0.4387, 0.7324, 0.4387, 0.7324, 0.0, 0.665, 0.4387, 0.665, 0.0, 0.7324, 0.0, 0.7324, 0.4387, 0.665, 0.4531, 0.631, 0.4531, 0.631, 0.0, 0.665, 0.0, 0.9687, 0.4311, 0.9348, 0.4311, 0.9348, 0.3637, 0.9687, 0.3637, 0.4987, 0.4531, 0.4648, 0.4531, 0.4648, 0.0, 0.4987, 0.0, 0.314, 0.9726, 0.2801, 0.9726, 0.2801, 0.9051, 0.314, 0.9051, 0.4863, 0.8168, 0.4863, 0.8843, 0.4761, 0.8809, 0.4761, 0.8202, 0.631, 0.0, 0.631, 0.4531, 0.6259, 0.4439, 0.6259, 0.009238, 0.7579, 0.9374, 0.7579, 0.8699, 0.7656, 0.8733, 0.7656, 0.934, 0.4648, 0.0, 0.4648, 0.4531, 0.4597, 0.4439, 0.4597, 0.009238, 0.6259, 0.4439, 0.5343, 0.4439, 0.5343, 0.009238, 0.6259, 0.009238, 0.1214, 0.8168, 0.1214, 0.9085, 0.06068, 0.9085, 0.06068, 0.8168, 0.4597, 0.4439, 0.368, 0.4439, 0.368, 0.009238, 0.4597, 0.009238, 0.06068, 0.8168, 0.06068, 0.9085, 0.0, 0.9085, 0.0, 0.8168, 0.7477, 0.8699, 0.7477, 0.8025, 0.7579, 0.8059, 0.7579, 0.8666, 0.7656, 0.8025, 0.7656, 0.8699, 0.7579, 0.8666, 0.7579, 0.8059, 0.3629, 0.4531, 0.3629, 0.0, 0.368, 0.009238, 0.368, 0.4439, 0.5292, 0.4531, 0.5292, 0.0, 0.5343, 0.009238, 0.5343, 0.4439])
me_cube_012.materials.append(mat_walls)
me_cube_012.update()
me_cube_013 = bpy.data.meshes.new('Cube.013')
me_cube_013.from_pydata([(-2.464, -0.3668, -0.9165), (-2.464, -0.3668, 0.3541), (-2.464, 0.3668, -0.9165), (-2.464, 0.3668, 0.3541), (2.464, -0.3668, -0.9165), (2.464, -0.3668, 0.3541), (2.464, 0.3668, -0.9165), (2.464, 0.3668, 0.3541), (-2.464, -0.3668, -0.5475), (-2.464, 0.3668, -0.5475), (2.464, 0.3668, -0.5475), (2.464, -0.3668, -0.5475), (-2.464, -0.3668, 0.02291), (-2.464, 0.3668, 0.02291), (2.464, 0.3668, 0.02291), (2.464, -0.3668, 0.02291), (-2.363, -0.3299, -0.4918), (-2.363, 0.3299, -0.4918), (2.363, 0.3299, -0.4918), (2.363, -0.3299, -0.4918), (-2.363, -0.3299, -0.03272), (-2.363, 0.3299, -0.03272), (2.363, 0.3299, -0.03272), (2.363, -0.3299, -0.03272)], [], [(12, 1, 3, 13), (13, 3, 7, 14), (14, 7, 5, 15), (15, 5, 1, 12), (2, 6, 4, 0), (7, 3, 1, 5), (4, 11, 8, 0), (6, 10, 11, 4), (2, 9, 10, 6), (0, 8, 9, 2), (14, 15, 23, 22), (8, 11, 19, 16), (12, 13, 21, 20), (10, 9, 17, 18), (19, 23, 20, 16), (18, 22, 23, 19), (17, 21, 22, 18), (16, 20, 21, 17), (9, 8, 16, 17), (11, 10, 18, 19), (13, 14, 22, 21), (15, 12, 20, 23)])
_uv = me_cube_013.uv_layers.new(name='UVMap')
_uv.uv.foreach_set('vector', [0.06662, 0.9085, 0.09708, 0.9085, 0.09708, 0.9759, 0.06662, 0.9759, 0.3629, 0.4531, 0.3325, 0.4531, 0.3325, 0.0, 0.3629, 0.0, 0.5212, 0.9774, 0.4908, 0.9774, 0.4908, 0.91, 0.5212, 0.91, 0.5292, 0.4531, 0.4987, 0.4531, 0.4987, 0.0, 0.5292, 0.0, 0.7999, 0.0, 0.7999, 0.4387, 0.7324, 0.4387, 0.7324, 0.0, 0.665, 0.4387, 0.665, 0.0, 0.7324, 0.0, 0.7324, 0.4387, 0.665, 0.4531, 0.631, 0.4531, 0.631, 0.0, 0.665, 0.0, 0.9687, 0.4311, 0.9348, 0.4311, 0.9348, 0.3637, 0.9687, 0.3637, 0.4987, 0.4531, 0.4648, 0.4531, 0.4648, 0.0, 0.4987, 0.0, 0.314, 0.9726, 0.2801, 0.9726, 0.2801, 0.9051, 0.314, 0.9051, 0.4863, 0.8168, 0.4863, 0.8843, 0.4761, 0.8809, 0.4761, 0.8202, 0.631, 0.0, 0.631, 0.4531, 0.6259, 0.4439, 0.6259, 0.009238, 0.7579, 0.9374, 0.7579, 0.8699, 0.7656, 0.8733, 0.7656, 0.934, 0.4648, 0.0, 0.4648, 0.4531, 0.4597, 0.4439, 0.4597, 0.009238, 0.6259, 0.4439, 0.5343, 0.4439, 0.5343, 0.009238, 0.6259, 0.009238, 0.1214, 0.8168, 0.1214, 0.9085, 0.06068, 0.9085, 0.06068, 0.8168, 0.4597, 0.4439, 0.368, 0.4439, 0.368, 0.009238, 0.4597, 0.009238, 0.06068, 0.8168, 0.06068, 0.9085, 0.0, 0.9085, 0.0, 0.8168, 0.7477, 0.8699, 0.7477, 0.8025, 0.7579, 0.8059, 0.7579, 0.8666, 0.7656, 0.8025, 0.7656, 0.8699, 0.7579, 0.8666, 0.7579, 0.8059, 0.3629, 0.4531, 0.3629, 0.0, 0.368, 0.009238, 0.368, 0.4439, 0.5292, 0.4531, 0.5292, 0.0, 0.5343, 0.009238, 0.5343, 0.4439])
me_cube_013.materials.append(mat_walls)
me_cube_013.update()
me_cube_014 = bpy.data.meshes.new('Cube.014')
me_cube_014.from_pydata([(-2.053, -0.3668, -1.134), (-2.053, -0.3668, 0.1368), (-2.053, 0.3668, -1.134), (-2.053, 0.3668, 0.1368), (2.875, -0.3668, -1.134), (2.875, 0.3668, -1.134), (-2.053, -0.3668, -0.7648), (-2.053, 0.3668, -0.7648), (2.875, 0.3668, -0.7648), (2.875, -0.3668, -0.7648), (-2.053, -0.3668, -0.1944), (-2.053, 0.3668, -0.1944), (-1.952, -0.3299, -0.7092), (-1.952, 0.3299, -0.7092), (2.775, 0.3299, -0.7092), (2.775, -0.3299, -0.7092), (-1.952, -0.3299, -0.2501), (-1.952, 0.3299, -0.2501), (-1.39, 0.3299, -0.2501), (-0.4429, 0.3299, -0.2501), (-0.4096, -0.3668, -0.1944), (-1.395, -0.3668, -0.1944), (-1.395, 0.3668, -0.1944), (-0.4096, 0.3668, -0.1944), (-0.4429, -0.3299, -0.2501), (-1.39, -0.3299, -0.2501), (-1.429, 0.3668, 0.1368), (-0.2113, 0.3668, 0.1368), (-0.2113, -0.3668, 0.1368), (-1.429, -0.3668, 0.1368), (-1.34, -0.3299, -0.2111), (-0.7554, -0.3299, -0.2351), (-1.34, 0.3299, -0.2111), (-0.7554, 0.3299, -0.2351), (1.607, 0.3299, -0.2501), (1.762, -0.3668, 0.1368), (2.775, -0.3299, -0.5014), (1.607, -0.3299, -0.2501), (1.607, 0.3668, -0.1944), (1.607, -0.3668, -0.1944), (1.762, 0.3668, 0.1368), (2.775, 0.3299, -0.5014), (1.607, -0.3299, -0.08295), (1.607, 0.3299, -0.08295), (1.607, -0.3668, -0.04353), (1.607, 0.3668, -0.04353)], [], [(10, 1, 3, 11), (11, 3, 26, 22), (2, 5, 4, 0), (4, 9, 6, 0), (5, 8, 9, 4), (2, 7, 8, 5), (0, 6, 7, 2), (6, 9, 15, 12), (10, 11, 17, 16), (8, 7, 13, 14), (15, 36, 42, 37, 24, 31, 30, 25, 16, 12), (14, 41, 36, 15), (13, 17, 18, 32, 33, 19, 34, 43, 41, 14), (12, 16, 17, 13), (7, 6, 12, 13), (9, 8, 14, 15), (11, 22, 18, 17), (23, 20, 28, 27), (23, 19, 24, 20), (25, 21, 10, 16), (19, 33, 31, 24), (23, 27, 40, 45, 38), (22, 26, 29, 21), (29, 26, 3, 1), (22, 21, 25, 18), (18, 25, 30, 32), (21, 29, 1, 10), (33, 32, 30, 31), (19, 23, 38, 34), (45, 40, 35, 44), (37, 39, 20, 24), (45, 44, 39, 38), (35, 40, 27, 28), (38, 39, 37, 34), (39, 44, 35, 28, 20), (34, 37, 42, 43), (43, 42, 36, 41)])
_uv = me_cube_014.uv_layers.new(name='UVMap')
_uv.uv.foreach_set('vector', [0.5506, 0.9774, 0.5212, 0.9774, 0.5212, 0.91, 0.5506, 0.91, 0.1358, 0.0, 0.1662, 0.0, 0.1662, 0.05741, 0.1358, 0.06045, 0.7999, 0.4387, 0.7999, 0.0, 0.8673, 0.0, 0.8673, 0.4387, 0.1662, 0.0, 0.2002, 0.0, 0.2002, 0.4531, 0.1662, 0.4531, 0.03391, 0.9759, 0.0, 0.9759, 0.0, 0.9085, 0.03391, 0.9085, 0.0, 0.0, 0.03394, 0.0, 0.03394, 0.4531, 0.0, 0.4531, 0.06662, 0.9759, 0.03391, 0.9759, 0.03391, 0.9085, 0.06662, 0.9085, 0.2002, 0.4531, 0.2002, 0.0, 0.2053, 0.009238, 0.2053, 0.4439, 0.7579, 0.8699, 0.7579, 0.9374, 0.7477, 0.934, 0.7477, 0.8733, 0.03394, 0.4531, 0.03394, 0.0, 0.03905, 0.009238, 0.03905, 0.4439, 0.2053, 0.009238, 0.2738, 0.009238, 0.2629, 0.1166, 0.2969, 0.1166, 0.2969, 0.3051, 0.2489, 0.3338, 0.2511, 0.3876, 0.2969, 0.3922, 0.2969, 0.4439, 0.2053, 0.4439, 0.928, 0.3612, 0.928, 0.4297, 0.8673, 0.4297, 0.8673, 0.3612, 0.03905, 0.009238, 0.1307, 0.009238, 0.1307, 0.06096, 0.08485, 0.06555, 0.08264, 0.1193, 0.1307, 0.148, 0.1307, 0.3365, 0.09664, 0.3365, 0.1076, 0.4439, 0.03905, 0.4439, 0.2801, 0.9051, 0.2801, 0.8168, 0.3408, 0.8168, 0.3408, 0.9051, 0.6052, 0.9638, 0.6052, 0.8964, 0.6145, 0.8998, 0.6145, 0.9605, 0.1063, 0.9085, 0.1063, 0.9759, 0.09708, 0.9725, 0.09708, 0.9118, 0.1358, 0.0, 0.1358, 0.06045, 0.1307, 0.06096, 0.1307, 0.009238, 0.5514, 0.8622, 0.6189, 0.8622, 0.6189, 0.8964, 0.5514, 0.8964, 0.5514, 0.8622, 0.5548, 0.8564, 0.6155, 0.8564, 0.6189, 0.8622, 0.2969, 0.3922, 0.302, 0.3927, 0.302, 0.4531, 0.2969, 0.4439, 0.5548, 0.8564, 0.5548, 0.8025, 0.6155, 0.8025, 0.6155, 0.8564, 0.1358, 0.1511, 0.1662, 0.1693, 0.1662, 0.3508, 0.1497, 0.3365, 0.1358, 0.3365, 0.1214, 0.8474, 0.1214, 0.8168, 0.1888, 0.8168, 0.1888, 0.8474, 0.466, 0.8859, 0.466, 0.9533, 0.4086, 0.9533, 0.4086, 0.8859, 0.1214, 0.8474, 0.1888, 0.8474, 0.1854, 0.8525, 0.1247, 0.8525, 0.1247, 0.8525, 0.1854, 0.8525, 0.1854, 0.8985, 0.1247, 0.8985, 0.302, 0.3927, 0.3325, 0.3957, 0.3325, 0.4531, 0.302, 0.4531, 0.6052, 0.9571, 0.5514, 0.9571, 0.5514, 0.8964, 0.6052, 0.8964, 0.1307, 0.148, 0.1358, 0.1511, 0.1358, 0.3365, 0.1307, 0.3365, 0.4761, 0.8698, 0.4761, 0.8859, 0.4086, 0.8859, 0.4086, 0.8698, 0.2969, 0.1166, 0.302, 0.1166, 0.302, 0.302, 0.2969, 0.3051, 0.4761, 0.8698, 0.4086, 0.8698, 0.4086, 0.856, 0.4761, 0.856, 0.8673, 0.1798, 0.9348, 0.1798, 0.9348, 0.3612, 0.8673, 0.3612, 0.4761, 0.856, 0.4086, 0.856, 0.412, 0.8508, 0.4727, 0.8508, 0.302, 0.1166, 0.3159, 0.1166, 0.3325, 0.1023, 0.3325, 0.2838, 0.302, 0.302, 0.4727, 0.8508, 0.412, 0.8508, 0.412, 0.8168, 0.4727, 0.8168, 0.5514, 0.91, 0.4908, 0.91, 0.4908, 0.8025, 0.5514, 0.8025])
me_cube_014.materials.append(mat_walls)
me_cube_014.update()
me_cube_015 = bpy.data.meshes.new('Cube.015')
me_cube_015.from_pydata([(-2.464, -0.3668, -0.9165), (-2.464, -0.3668, 0.3541), (-2.464, 0.3668, -0.9165), (-2.464, 0.3668, 0.3541), (2.464, -0.3668, -0.9165), (2.464, -0.3668, 0.3541), (2.464, 0.3668, -0.9165), (2.464, 0.3668, 0.3541), (-2.464, -0.3668, -0.5475), (-2.464, 0.3668, -0.5475), (2.464, 0.3668, -0.5475), (2.464, -0.3668, -0.5475), (-2.464, -0.3668, 0.02291), (-2.464, 0.3668, 0.02291), (2.464, 0.3668, 0.02291), (2.464, -0.3668, 0.02291), (-2.363, -0.3299, -0.4918), (-2.363, 0.3299, -0.4918), (2.363, 0.3299, -0.4918), (2.363, -0.3299, -0.4918), (-2.363, -0.3299, -0.03272), (-2.363, 0.3299, -0.03272), (2.363, 0.3299, -0.03272), (2.363, -0.3299, -0.03272)], [], [(12, 1, 3, 13), (13, 3, 7, 14), (14, 7, 5, 15), (15, 5, 1, 12), (2, 6, 4, 0), (7, 3, 1, 5), (4, 11, 8, 0), (6, 10, 11, 4), (2, 9, 10, 6), (0, 8, 9, 2), (14, 15, 23, 22), (8, 11, 19, 16), (12, 13, 21, 20), (10, 9, 17, 18), (19, 23, 20, 16), (18, 22, 23, 19), (17, 21, 22, 18), (16, 20, 21, 17), (9, 8, 16, 17), (11, 10, 18, 19), (13, 14, 22, 21), (15, 12, 20, 23)])
_uv = me_cube_015.uv_layers.new(name='UVMap')
_uv.uv.foreach_set('vector', [0.06662, 0.9085, 0.09708, 0.9085, 0.09708, 0.9759, 0.06662, 0.9759, 0.3629, 0.4531, 0.3325, 0.4531, 0.3325, 0.0, 0.3629, 0.0, 0.5212, 0.9774, 0.4908, 0.9774, 0.4908, 0.91, 0.5212, 0.91, 0.5292, 0.4531, 0.4987, 0.4531, 0.4987, 0.0, 0.5292, 0.0, 0.7999, 0.0, 0.7999, 0.4387, 0.7324, 0.4387, 0.7324, 0.0, 0.665, 0.4387, 0.665, 0.0, 0.7324, 0.0, 0.7324, 0.4387, 0.665, 0.4531, 0.631, 0.4531, 0.631, 0.0, 0.665, 0.0, 0.9687, 0.4311, 0.9348, 0.4311, 0.9348, 0.3637, 0.9687, 0.3637, 0.4987, 0.4531, 0.4648, 0.4531, 0.4648, 0.0, 0.4987, 0.0, 0.314, 0.9726, 0.2801, 0.9726, 0.2801, 0.9051, 0.314, 0.9051, 0.4863, 0.8168, 0.4863, 0.8843, 0.4761, 0.8809, 0.4761, 0.8202, 0.631, 0.0, 0.631, 0.4531, 0.6259, 0.4439, 0.6259, 0.009238, 0.7579, 0.9374, 0.7579, 0.8699, 0.7656, 0.8733, 0.7656, 0.934, 0.4648, 0.0, 0.4648, 0.4531, 0.4597, 0.4439, 0.4597, 0.009238, 0.6259, 0.4439, 0.5343, 0.4439, 0.5343, 0.009238, 0.6259, 0.009238, 0.1214, 0.8168, 0.1214, 0.9085, 0.06068, 0.9085, 0.06068, 0.8168, 0.4597, 0.4439, 0.368, 0.4439, 0.368, 0.009238, 0.4597, 0.009238, 0.06068, 0.8168, 0.06068, 0.9085, 0.0, 0.9085, 0.0, 0.8168, 0.7477, 0.8699, 0.7477, 0.8025, 0.7579, 0.8059, 0.7579, 0.8666, 0.7656, 0.8025, 0.7656, 0.8699, 0.7579, 0.8666, 0.7579, 0.8059, 0.3629, 0.4531, 0.3629, 0.0, 0.368, 0.009238, 0.368, 0.4439, 0.5292, 0.4531, 0.5292, 0.0, 0.5343, 0.009238, 0.5343, 0.4439])
me_cube_015.materials.append(mat_walls)
me_cube_015.update()
me_cube_016 = bpy.data.meshes.new('Cube.016')
me_cube_016.from_pydata([(-1.0, -0.3668, -0.9165), (-1.0, -0.3668, 0.3541), (-1.0, 0.3668, -0.9165), (-1.0, 0.3668, 0.3541), (1.0, -0.3668, -0.9165), (1.0, -0.3668, 0.3541), (1.0, 0.3668, -0.9165), (1.0, 0.3668, 0.3541), (-1.0, -0.3668, -0.5475), (-1.0, 0.3668, -0.5475), (1.0, 0.3668, -0.5475), (1.0, -0.3668, -0.5475), (-1.0, -0.3668, 0.02291), (-1.0, 0.3668, 0.02291), (1.0, 0.3668, 0.02291), (1.0, -0.3668, 0.02291), (-0.8995, -0.3299, -0.4918), (-0.8995, 0.3299, -0.4918), (0.8995, 0.3299, -0.4918), (0.8995, -0.3299, -0.4918), (-0.8995, -0.3299, -0.03272), (-0.8995, 0.3299, -0.03272), (0.8995, 0.3299, -0.03272), (0.8995, -0.3299, -0.03272)], [], [(12, 1, 3, 13), (13, 3, 7, 14), (14, 7, 5, 15), (15, 5, 1, 12), (2, 6, 4, 0), (7, 3, 1, 5), (4, 11, 8, 0), (6, 10, 11, 4), (2, 9, 10, 6), (0, 8, 9, 2), (14, 15, 23, 22), (8, 11, 19, 16), (12, 13, 21, 20), (10, 9, 17, 18), (19, 23, 20, 16), (18, 22, 23, 19), (17, 21, 22, 18), (16, 20, 21, 17), (9, 8, 16, 17), (11, 10, 18, 19), (13, 14, 22, 21), (15, 12, 20, 23)])
_uv = me_cube_016.uv_layers.new(name='UVMap')
_uv.uv.foreach_set('vector', [0.8017, 0.5081, 0.8858, 0.5081, 0.8858, 0.6944, 0.8017, 0.6944, 0.08414, 0.5081, 0.0, 0.5081, 0.0, 0.0, 0.08414, 0.0, 0.8858, 0.8808, 0.8017, 0.8808, 0.8017, 0.6944, 0.8858, 0.6944, 0.5434, 0.5081, 0.4593, 0.5081, 0.4593, 0.0, 0.5434, 0.0, 0.3727, 0.5081, 0.3727, 1.0, 0.1863, 1.0, 0.1863, 0.5081, 0.0, 1.0, 2.98e-08, 0.5081, 0.1863, 0.5081, 0.1863, 1.0, 0.9185, 0.5081, 0.8248, 0.5081, 0.8248, 0.0, 0.9185, 0.0, 0.8017, 0.8808, 0.7079, 0.8808, 0.7079, 0.6944, 0.8017, 0.6944, 0.4593, 0.5081, 0.3655, 0.5081, 0.3655, 0.0, 0.4593, 0.0, 0.8017, 0.6944, 0.7079, 0.6944, 0.7079, 0.5081, 0.8017, 0.5081, 0.9141, 0.5081, 0.9141, 0.6944, 0.8858, 0.6851, 0.8858, 0.5174, 0.8248, 0.0, 0.8248, 0.5081, 0.8106, 0.4826, 0.8106, 0.02552, 0.9141, 0.8808, 0.9141, 0.6944, 0.9352, 0.7038, 0.9352, 0.8714, 0.3655, 0.0, 0.3655, 0.5081, 0.3514, 0.4826, 0.3514, 0.02552, 0.8106, 0.4826, 0.5575, 0.4826, 0.5575, 0.02552, 0.8106, 0.02552, 0.5403, 0.5081, 0.5403, 0.7612, 0.3727, 0.7612, 0.3727, 0.5081, 0.3514, 0.4826, 0.09827, 0.4826, 0.09827, 0.02552, 0.3514, 0.02552, 0.5403, 0.7612, 0.5403, 0.5081, 0.7079, 0.5081, 0.7079, 0.7612, 0.8858, 0.8808, 0.8858, 0.6944, 0.9141, 0.7038, 0.9141, 0.8714, 0.9352, 0.5081, 0.9352, 0.6944, 0.9141, 0.6851, 0.9141, 0.5174, 0.08414, 0.5081, 0.08414, 0.0, 0.09827, 0.02552, 0.09827, 0.4826, 0.5434, 0.5081, 0.5434, 0.0, 0.5575, 0.02552, 0.5575, 0.4826])
me_cube_016.update()
me_cube_017 = bpy.data.meshes.new('Cube.017')
me_cube_017.from_pydata([(-2.053, -0.3668, -1.134), (-2.053, -0.3668, 0.1368), (-2.053, 0.3668, -1.134), (-2.053, 0.3668, 0.1368), (2.875, -0.3668, -1.134), (2.875, 0.3668, -1.134), (-2.053, -0.3668, -0.7648), (-2.053, 0.3668, -0.7648), (2.875, 0.3668, -0.7648), (2.875, -0.3668, -0.7648), (-2.053, -0.3668, -0.1944), (-2.053, 0.3668, -0.1944), (-1.952, -0.3299, -0.7092), (-1.952, 0.3299, -0.7092), (2.775, 0.3299, -0.7092), (2.775, -0.3299, -0.7092), (-1.952, -0.3299, -0.2501), (-1.952, 0.3299, -0.2501), (-1.39, 0.3299, -0.2501), (-0.4429, 0.3299, -0.2501), (-0.4096, -0.3668, -0.1944), (-1.395, -0.3668, -0.1944), (-1.395, 0.3668, -0.1944), (-0.4096, 0.3668, -0.1944), (-0.4429, -0.3299, -0.2501), (-1.39, -0.3299, -0.2501), (-1.429, 0.3668, 0.1368), (-0.2113, 0.3668, 0.1368), (-0.2113, -0.3668, 0.1368), (-1.429, -0.3668, 0.1368), (-1.34, -0.3299, -0.2111), (-0.7554, -0.3299, -0.2351), (-1.34, 0.3299, -0.2111), (-0.7554, 0.3299, -0.2351), (1.607, 0.3299, -0.2501), (1.762, -0.3668, 0.1368), (2.775, -0.3299, -0.5014), (1.607, -0.3299, -0.2501), (1.607, 0.3668, -0.1944), (1.607, -0.3668, -0.1944), (1.762, 0.3668, 0.1368), (2.775, 0.3299, -0.5014), (1.607, -0.3299, -0.08295), (1.607, 0.3299, -0.08295), (1.607, -0.3668, -0.04353), (1.607, 0.3668, -0.04353)], [], [(10, 1, 3, 11), (11, 3, 26, 22), (2, 5, 4, 0), (4, 9, 6, 0), (5, 8, 9, 4), (2, 7, 8, 5), (0, 6, 7, 2), (6, 9, 15, 12), (10, 11, 17, 16), (8, 7, 13, 14), (15, 36, 42, 37, 24, 31, 30, 25, 16, 12), (14, 41, 36, 15), (13, 17, 18, 32, 33, 19, 34, 43, 41, 14), (12, 16, 17, 13), (7, 6, 12, 13), (9, 8, 14, 15), (11, 22, 18, 17), (23, 20, 28, 27), (23, 19, 24, 20), (25, 21, 10, 16), (19, 33, 31, 24), (23, 27, 40, 45, 38), (22, 26, 29, 21), (29, 26, 3, 1), (22, 21, 25, 18), (18, 25, 30, 32), (21, 29, 1, 10), (33, 32, 30, 31), (19, 23, 38, 34), (45, 40, 35, 44), (37, 39, 20, 24), (45, 44, 39, 38), (35, 40, 27, 28), (38, 39, 37, 34), (39, 44, 35, 28, 20), (34, 37, 42, 43), (43, 42, 36, 41)])
_uv = me_cube_017.uv_layers.new(name='UVMap')
_uv.uv.foreach_set('vector', [0.5506, 0.9774, 0.5212, 0.9774, 0.5212, 0.91, 0.5506, 0.91, 0.1358, 0.0, 0.1662, 0.0, 0.1662, 0.05741, 0.1358, 0.06045, 0.7999, 0.4387, 0.7999, 0.0, 0.8673, 0.0, 0.8673, 0.4387, 0.1662, 0.0, 0.2002, 0.0, 0.2002, 0.4531, 0.1662, 0.4531, 0.03391, 0.9759, 0.0, 0.9759, 0.0, 0.9085, 0.03391, 0.9085, 0.0, 0.0, 0.03394, 0.0, 0.03394, 0.4531, 0.0, 0.4531, 0.06662, 0.9759, 0.03391, 0.9759, 0.03391, 0.9085, 0.06662, 0.9085, 0.2002, 0.4531, 0.2002, 0.0, 0.2053, 0.009238, 0.2053, 0.4439, 0.7579, 0.8699, 0.7579, 0.9374, 0.7477, 0.934, 0.7477, 0.8733, 0.03394, 0.4531, 0.03394, 0.0, 0.03905, 0.009238, 0.03905, 0.4439, 0.2053, 0.009238, 0.2738, 0.009238, 0.2629, 0.1166, 0.2969, 0.1166, 0.2969, 0.3051, 0.2489, 0.3338, 0.2511, 0.3876, 0.2969, 0.3922, 0.2969, 0.4439, 0.2053, 0.4439, 0.928, 0.3612, 0.928, 0.4297, 0.8673, 0.4297, 0.8673, 0.3612, 0.03905, 0.009238, 0.1307, 0.009238, 0.1307, 0.06096, 0.08485, 0.06555, 0.08264, 0.1193, 0.1307, 0.148, 0.1307, 0.3365, 0.09664, 0.3365, 0.1076, 0.4439, 0.03905, 0.4439, 0.2801, 0.9051, 0.2801, 0.8168, 0.3408, 0.8168, 0.3408, 0.9051, 0.6052, 0.9638, 0.6052, 0.8964, 0.6145, 0.8998, 0.6145, 0.9605, 0.1063, 0.9085, 0.1063, 0.9759, 0.09708, 0.9725, 0.09708, 0.9118, 0.1358, 0.0, 0.1358, 0.06045, 0.1307, 0.06096, 0.1307, 0.009238, 0.5514, 0.8622, 0.6189, 0.8622, 0.6189, 0.8964, 0.5514, 0.8964, 0.5514, 0.8622, 0.5548, 0.8564, 0.6155, 0.8564, 0.6189, 0.8622, 0.2969, 0.3922, 0.302, 0.3927, 0.302, 0.4531, 0.2969, 0.4439, 0.5548, 0.8564, 0.5548, 0.8025, 0.6155, 0.8025, 0.6155, 0.8564, 0.1358, 0.1511, 0.1662, 0.1693, 0.1662, 0.3508, 0.1497, 0.3365, 0.1358, 0.3365, 0.1214, 0.8474, 0.1214, 0.8168, 0.1888, 0.8168, 0.1888, 0.8474, 0.466, 0.8859, 0.466, 0.9533, 0.4086, 0.9533, 0.4086, 0.8859, 0.1214, 0.8474, 0.1888, 0.8474, 0.1854, 0.8525, 0.1247, 0.8525, 0.1247, 0.8525, 0.1854, 0.8525, 0.1854, 0.8985, 0.1247, 0.8985, 0.302, 0.3927, 0.3325, 0.3957, 0.3325, 0.4531, 0.302, 0.4531, 0.6052, 0.9571, 0.5514, 0.9571, 0.5514, 0.8964, 0.6052, 0.8964, 0.1307, 0.148, 0.1358, 0.1511, 0.1358, 0.3365, 0.1307, 0.3365, 0.4761, 0.8698, 0.4761, 0.8859, 0.4086, 0.8859, 0.4086, 0.8698, 0.2969, 0.1166, 0.302, 0.1166, 0.302, 0.302, 0.2969, 0.3051, 0.4761, 0.8698, 0.4086, 0.8698, 0.4086, 0.856, 0.4761, 0.856, 0.8673, 0.1798, 0.9348, 0.1798, 0.9348, 0.3612, 0.8673, 0.3612, 0.4761, 0.856, 0.4086, 0.856, 0.412, 0.8508, 0.4727, 0.8508, 0.302, 0.1166, 0.3159, 0.1166, 0.3325, 0.1023, 0.3325, 0.2838, 0.302, 0.302, 0.4727, 0.8508, 0.412, 0.8508, 0.412, 0.8168, 0.4727, 0.8168, 0.5514, 0.91, 0.4908, 0.91, 0.4908, 0.8025, 0.5514, 0.8025])
me_cube_017.materials.append(mat_walls)
me_cube_017.update()
me_cube_018 = bpy.data.meshes.new('Cube.018')
me_cube_018.from_pydata([(-2.053, -0.3668, -1.134), (-2.053, -0.3668, 0.1368), (-2.053, 0.3668, -1.134), (-2.053, 0.3668, 0.1368), (2.875, -0.3668, -1.134), (2.875, 0.3668, -1.134), (-2.053, -0.3668, -0.7648), (-2.053, 0.3668, -0.7648), (2.875, 0.3668, -0.7648), (2.875, -0.3668, -0.7648), (-2.053, -0.3668, -0.1944), (-2.053, 0.3668, -0.1944), (-1.952, -0.3299, -0.7092), (-1.952, 0.3299, -0.7092), (2.775, 0.3299, -0.7092), (2.775, -0.3299, -0.7092), (-1.952, -0.3299, -0.2501), (-1.952, 0.3299, -0.2501), (-1.39, 0.3299, -0.2501), (-0.4429, 0.3299, -0.2501), (-0.4096, -0.3668, -0.1944), (-1.395, -0.3668, -0.1944), (-1.395, 0.3668, -0.1944), (-0.4096, 0.3668, -0.1944), (-0.4429, -0.3299, -0.2501), (-1.39, -0.3299, -0.2501), (-1.429, 0.3668, 0.1368), (-0.2113, 0.3668, 0.1368), (-0.2113, -0.3668, 0.1368), (-1.429, -0.3668, 0.1368), (-1.34, -0.3299, -0.2111), (-0.7554, -0.3299, -0.2351), (-1.34, 0.3299, -0.2111), (-0.7554, 0.3299, -0.2351), (1.607, 0.3299, -0.2501), (1.762, -0.3668, 0.1368), (2.775, -0.3299, -0.5014), (1.607, -0.3299, -0.2501), (1.607, 0.3668, -0.1944), (1.607, -0.3668, -0.1944), (1.762, 0.3668, 0.1368), (2.775, 0.3299, -0.5014), (1.607, -0.3299, -0.08295), (1.607, 0.3299, -0.08295), (1.607, -0.3668, -0.04353), (1.607, 0.3668, -0.04353)], [], [(10, 1, 3, 11), (11, 3, 26, 22), (2, 5, 4, 0), (4, 9, 6, 0), (5, 8, 9, 4), (2, 7, 8, 5), (0, 6, 7, 2), (6, 9, 15, 12), (10, 11, 17, 16), (8, 7, 13, 14), (15, 36, 42, 37, 24, 31, 30, 25, 16, 12), (14, 41, 36, 15), (13, 17, 18, 32, 33, 19, 34, 43, 41, 14), (12, 16, 17, 13), (7, 6, 12, 13), (9, 8, 14, 15), (11, 22, 18, 17), (23, 20, 28, 27), (23, 19, 24, 20), (25, 21, 10, 16), (19, 33, 31, 24), (23, 27, 40, 45, 38), (22, 26, 29, 21), (29, 26, 3, 1), (22, 21, 25, 18), (18, 25, 30, 32), (21, 29, 1, 10), (33, 32, 30, 31), (19, 23, 38, 34), (45, 40, 35, 44), (37, 39, 20, 24), (45, 44, 39, 38), (35, 40, 27, 28), (38, 39, 37, 34), (39, 44, 35, 28, 20), (34, 37, 42, 43), (43, 42, 36, 41)])
_uv = me_cube_018.uv_layers.new(name='UVMap')
_uv.uv.foreach_set('vector', [0.5506, 0.9774, 0.5212, 0.9774, 0.5212, 0.91, 0.5506, 0.91, 0.1358, 0.0, 0.1662, 0.0, 0.1662, 0.05741, 0.1358, 0.06045, 0.7999, 0.4387, 0.7999, 0.0, 0.8673, 0.0, 0.8673, 0.4387, 0.1662, 0.0, 0.2002, 0.0, 0.2002, 0.4531, 0.1662, 0.4531, 0.03391, 0.9759, 0.0, 0.9759, 0.0, 0.9085, 0.03391, 0.9085, 0.0, 0.0, 0.03394, 0.0, 0.03394, 0.4531, 0.0, 0.4531, 0.06662, 0.9759, 0.03391, 0.9759, 0.03391, 0.9085, 0.06662, 0.9085, 0.2002, 0.4531, 0.2002, 0.0, 0.2053, 0.009238, 0.2053, 0.4439, 0.7579, 0.8699, 0.7579, 0.9374, 0.7477, 0.934, 0.7477, 0.8733, 0.03394, 0.4531, 0.03394, 0.0, 0.03905, 0.009238, 0.03905, 0.4439, 0.2053, 0.009238, 0.2738, 0.009238, 0.2629, 0.1166, 0.2969, 0.1166, 0.2969, 0.3051, 0.2489, 0.3338, 0.2511, 0.3876, 0.2969, 0.3922, 0.2969, 0.4439, 0.2053, 0.4439, 0.928, 0.3612, 0.928, 0.4297, 0.8673, 0.4297, 0.8673, 0.3612, 0.03905, 0.009238, 0.1307, 0.009238, 0.1307, 0.06096, 0.08485, 0.06555, 0.08264, 0.1193, 0.1307, 0.148, 0.1307, 0.3365, 0.09664, 0.3365, 0.1076, 0.4439, 0.03905, 0.4439, 0.2801, 0.9051, 0.2801, 0.8168, 0.3408, 0.8168, 0.3408, 0.9051, 0.6052, 0.9638, 0.6052, 0.8964, 0.6145, 0.8998, 0.6145, 0.9605, 0.1063, 0.9085, 0.1063, 0.9759, 0.09708, 0.9725, 0.09708, 0.9118, 0.1358, 0.0, 0.1358, 0.06045, 0.1307, 0.06096, 0.1307, 0.009238, 0.5514, 0.8622, 0.6189, 0.8622, 0.6189, 0.8964, 0.5514, 0.8964, 0.5514, 0.8622, 0.5548, 0.8564, 0.6155, 0.8564, 0.6189, 0.8622, 0.2969, 0.3922, 0.302, 0.3927, 0.302, 0.4531, 0.2969, 0.4439, 0.5548, 0.8564, 0.5548, 0.8025, 0.6155, 0.8025, 0.6155, 0.8564, 0.1358, 0.1511, 0.1662, 0.1693, 0.1662, 0.3508, 0.1497, 0.3365, 0.1358, 0.3365, 0.1214, 0.8474, 0.1214, 0.8168, 0.1888, 0.8168, 0.1888, 0.8474, 0.466, 0.8859, 0.466, 0.9533, 0.4086, 0.9533, 0.4086, 0.8859, 0.1214, 0.8474, 0.1888, 0.8474, 0.1854, 0.8525, 0.1247, 0.8525, 0.1247, 0.8525, 0.1854, 0.8525, 0.1854, 0.8985, 0.1247, 0.8985, 0.302, 0.3927, 0.3325, 0.3957, 0.3325, 0.4531, 0.302, 0.4531, 0.6052, 0.9571, 0.5514, 0.9571, 0.5514, 0.8964, 0.6052, 0.8964, 0.1307, 0.148, 0.1358, 0.1511, 0.1358, 0.3365, 0.1307, 0.3365, 0.4761, 0.8698, 0.4761, 0.8859, 0.4086, 0.8859, 0.4086, 0.8698, 0.2969, 0.1166, 0.302, 0.1166, 0.302, 0.302, 0.2969, 0.3051, 0.4761, 0.8698, 0.4086, 0.8698, 0.4086, 0.856, 0.4761, 0.856, 0.8673, 0.1798, 0.9348, 0.1798, 0.9348, 0.3612, 0.8673, 0.3612, 0.4761, 0.856, 0.4086, 0.856, 0.412, 0.8508, 0.4727, 0.8508, 0.302, 0.1166, 0.3159, 0.1166, 0.3325, 0.1023, 0.3325, 0.2838, 0.302, 0.302, 0.4727, 0.8508, 0.412, 0.8508, 0.412, 0.8168, 0.4727, 0.8168, 0.5514, 0.91, 0.4908, 0.91, 0.4908, 0.8025, 0.5514, 0.8025])
me_cube_018.materials.append(mat_walls)
me_cube_018.update()
me_cube_019 = bpy.data.meshes.new('Cube.019')
me_cube_019.from_pydata([(-2.464, -0.3668, -0.9165), (-2.464, -0.3668, 0.3541), (-2.464, 0.3668, -0.9165), (-2.464, 0.3668, 0.3541), (2.464, -0.3668, -0.9165), (2.464, -0.3668, 0.3541), (2.464, 0.3668, -0.9165), (2.464, 0.3668, 0.3541), (-2.464, -0.3668, -0.5475), (-2.464, 0.3668, -0.5475), (2.464, 0.3668, -0.5475), (2.464, -0.3668, -0.5475), (-2.464, -0.3668, 0.02291), (-2.464, 0.3668, 0.02291), (2.464, 0.3668, 0.02291), (2.464, -0.3668, 0.02291), (-2.363, -0.3299, -0.4918), (-2.363, 0.3299, -0.4918), (2.363, 0.3299, -0.4918), (2.363, -0.3299, -0.4918), (-2.363, -0.3299, -0.03272), (-2.363, 0.3299, -0.03272), (2.363, 0.3299, -0.03272), (2.363, -0.3299, -0.03272)], [], [(12, 1, 3, 13), (13, 3, 7, 14), (14, 7, 5, 15), (15, 5, 1, 12), (2, 6, 4, 0), (7, 3, 1, 5), (4, 11, 8, 0), (6, 10, 11, 4), (2, 9, 10, 6), (0, 8, 9, 2), (14, 15, 23, 22), (8, 11, 19, 16), (12, 13, 21, 20), (10, 9, 17, 18), (19, 23, 20, 16), (18, 22, 23, 19), (17, 21, 22, 18), (16, 20, 21, 17), (9, 8, 16, 17), (11, 10, 18, 19), (13, 14, 22, 21), (15, 12, 20, 23)])
_uv = me_cube_019.uv_layers.new(name='UVMap')
_uv.uv.foreach_set('vector', [0.06662, 0.9085, 0.09708, 0.9085, 0.09708, 0.9759, 0.06662, 0.9759, 0.3629, 0.4531, 0.3325, 0.4531, 0.3325, 0.0, 0.3629, 0.0, 0.5212, 0.9774, 0.4908, 0.9774, 0.4908, 0.91, 0.5212, 0.91, 0.5292, 0.4531, 0.4987, 0.4531, 0.4987, 0.0, 0.5292, 0.0, 0.7999, 0.0, 0.7999, 0.4387, 0.7324, 0.4387, 0.7324, 0.0, 0.665, 0.4387, 0.665, 0.0, 0.7324, 0.0, 0.7324, 0.4387, 0.665, 0.4531, 0.631, 0.4531, 0.631, 0.0, 0.665, 0.0, 0.9687, 0.4311, 0.9348, 0.4311, 0.9348, 0.3637, 0.9687, 0.3637, 0.4987, 0.4531, 0.4648, 0.4531, 0.4648, 0.0, 0.4987, 0.0, 0.314, 0.9726, 0.2801, 0.9726, 0.2801, 0.9051, 0.314, 0.9051, 0.4863, 0.8168, 0.4863, 0.8843, 0.4761, 0.8809, 0.4761, 0.8202, 0.631, 0.0, 0.631, 0.4531, 0.6259, 0.4439, 0.6259, 0.009238, 0.7579, 0.9374, 0.7579, 0.8699, 0.7656, 0.8733, 0.7656, 0.934, 0.4648, 0.0, 0.4648, 0.4531, 0.4597, 0.4439, 0.4597, 0.009238, 0.6259, 0.4439, 0.5343, 0.4439, 0.5343, 0.009238, 0.6259, 0.009238, 0.1214, 0.8168, 0.1214, 0.9085, 0.06068, 0.9085, 0.06068, 0.8168, 0.4597, 0.4439, 0.368, 0.4439, 0.368, 0.009238, 0.4597, 0.009238, 0.06068, 0.8168, 0.06068, 0.9085, 0.0, 0.9085, 0.0, 0.8168, 0.7477, 0.8699, 0.7477, 0.8025, 0.7579, 0.8059, 0.7579, 0.8666, 0.7656, 0.8025, 0.7656, 0.8699, 0.7579, 0.8666, 0.7579, 0.8059, 0.3629, 0.4531, 0.3629, 0.0, 0.368, 0.009238, 0.368, 0.4439, 0.5292, 0.4531, 0.5292, 0.0, 0.5343, 0.009238, 0.5343, 0.4439])
me_cube_019.materials.append(mat_walls)
me_cube_019.update()
me_cube_020 = bpy.data.meshes.new('Cube.020')
me_cube_020.from_pydata([(-2.053, -0.3668, -1.134), (-2.053, -0.3668, 0.1368), (-2.053, 0.3668, -1.134), (-2.053, 0.3668, 0.1368), (2.875, -0.3668, -1.134), (2.875, 0.3668, -1.134), (-2.053, -0.3668, -0.7648), (-2.053, 0.3668, -0.7648), (2.875, 0.3668, -0.7648), (2.875, -0.3668, -0.7648), (-2.053, -0.3668, -0.1944), (-2.053, 0.3668, -0.1944), (-1.952, -0.3299, -0.7092), (-1.952, 0.3299, -0.7092), (2.775, 0.3299, -0.7092), (2.775, -0.3299, -0.7092), (-1.952, -0.3299, -0.2501), (-1.952, 0.3299, -0.2501), (-1.39, 0.3299, -0.2501), (-0.4429, 0.3299, -0.2501), (-0.4096, -0.3668, -0.1944), (-1.395, -0.3668, -0.1944), (-1.395, 0.3668, -0.1944), (-0.4096, 0.3668, -0.1944), (-0.4429, -0.3299, -0.2501), (-1.39, -0.3299, -0.2501), (-1.429, 0.3668, 0.1368), (-0.2113, 0.3668, 0.1368), (-0.2113, -0.3668, 0.1368), (-1.429, -0.3668, 0.1368), (-1.34, -0.3299, -0.2111), (-0.7554, -0.3299, -0.2351), (-1.34, 0.3299, -0.2111), (-0.7554, 0.3299, -0.2351), (1.607, 0.3299, -0.2501), (1.762, -0.3668, 0.1368), (2.775, -0.3299, -0.5014), (1.607, -0.3299, -0.2501), (1.607, 0.3668, -0.1944), (1.607, -0.3668, -0.1944), (1.762, 0.3668, 0.1368), (2.775, 0.3299, -0.5014), (1.607, -0.3299, -0.08295), (1.607, 0.3299, -0.08295), (1.607, -0.3668, -0.04353), (1.607, 0.3668, -0.04353)], [], [(10, 1, 3, 11), (11, 3, 26, 22), (2, 5, 4, 0), (4, 9, 6, 0), (5, 8, 9, 4), (2, 7, 8, 5), (0, 6, 7, 2), (6, 9, 15, 12), (10, 11, 17, 16), (8, 7, 13, 14), (15, 36, 42, 37, 24, 31, 30, 25, 16, 12), (14, 41, 36, 15), (13, 17, 18, 32, 33, 19, 34, 43, 41, 14), (12, 16, 17, 13), (7, 6, 12, 13), (9, 8, 14, 15), (11, 22, 18, 17), (23, 20, 28, 27), (23, 19, 24, 20), (25, 21, 10, 16), (19, 33, 31, 24), (23, 27, 40, 45, 38), (22, 26, 29, 21), (29, 26, 3, 1), (22, 21, 25, 18), (18, 25, 30, 32), (21, 29, 1, 10), (33, 32, 30, 31), (19, 23, 38, 34), (45, 40, 35, 44), (37, 39, 20, 24), (45, 44, 39, 38), (35, 40, 27, 28), (38, 39, 37, 34), (39, 44, 35, 28, 20), (34, 37, 42, 43), (43, 42, 36, 41)])
_uv = me_cube_020.uv_layers.new(name='UVMap')
_uv.uv.foreach_set('vector', [0.5506, 0.9774, 0.5212, 0.9774, 0.5212, 0.91, 0.5506, 0.91, 0.1358, 0.0, 0.1662, 0.0, 0.1662, 0.05741, 0.1358, 0.06045, 0.7999, 0.4387, 0.7999, 0.0, 0.8673, 0.0, 0.8673, 0.4387, 0.1662, 0.0, 0.2002, 0.0, 0.2002, 0.4531, 0.1662, 0.4531, 0.03391, 0.9759, 0.0, 0.9759, 0.0, 0.9085, 0.03391, 0.9085, 0.0, 0.0, 0.03394, 0.0, 0.03394, 0.4531, 0.0, 0.4531, 0.06662, 0.9759, 0.03391, 0.9759, 0.03391, 0.9085, 0.06662, 0.9085, 0.2002, 0.4531, 0.2002, 0.0, 0.2053, 0.009238, 0.2053, 0.4439, 0.7579, 0.8699, 0.7579, 0.9374, 0.7477, 0.934, 0.7477, 0.8733, 0.03394, 0.4531, 0.03394, 0.0, 0.03905, 0.009238, 0.03905, 0.4439, 0.2053, 0.009238, 0.2738, 0.009238, 0.2629, 0.1166, 0.2969, 0.1166, 0.2969, 0.3051, 0.2489, 0.3338, 0.2511, 0.3876, 0.2969, 0.3922, 0.2969, 0.4439, 0.2053, 0.4439, 0.928, 0.3612, 0.928, 0.4297, 0.8673, 0.4297, 0.8673, 0.3612, 0.03905, 0.009238, 0.1307, 0.009238, 0.1307, 0.06096, 0.08485, 0.06555, 0.08264, 0.1193, 0.1307, 0.148, 0.1307, 0.3365, 0.09664, 0.3365, 0.1076, 0.4439, 0.03905, 0.4439, 0.2801, 0.9051, 0.2801, 0.8168, 0.3408, 0.8168, 0.3408, 0.9051, 0.6052, 0.9638, 0.6052, 0.8964, 0.6145, 0.8998, 0.6145, 0.9605, 0.1063, 0.9085, 0.1063, 0.9759, 0.09708, 0.9725, 0.09708, 0.9118, 0.1358, 0.0, 0.1358, 0.06045, 0.1307, 0.06096, 0.1307, 0.009238, 0.5514, 0.8622, 0.6189, 0.8622, 0.6189, 0.8964, 0.5514, 0.8964, 0.5514, 0.8622, 0.5548, 0.8564, 0.6155, 0.8564, 0.6189, 0.8622, 0.2969, 0.3922, 0.302, 0.3927, 0.302, 0.4531, 0.2969, 0.4439, 0.5548, 0.8564, 0.5548, 0.8025, 0.6155, 0.8025, 0.6155, 0.8564, 0.1358, 0.1511, 0.1662, 0.1693, 0.1662, 0.3508, 0.1497, 0.3365, 0.1358, 0.3365, 0.1214, 0.8474, 0.1214, 0.8168, 0.1888, 0.8168, 0.1888, 0.8474, 0.466, 0.8859, 0.466, 0.9533, 0.4086, 0.9533, 0.4086, 0.8859, 0.1214, 0.8474, 0.1888, 0.8474, 0.1854, 0.8525, 0.1247, 0.8525, 0.1247, 0.8525, 0.1854, 0.8525, 0.1854, 0.8985, 0.1247, 0.8985, 0.302, 0.3927, 0.3325, 0.3957, 0.3325, 0.4531, 0.302, 0.4531, 0.6052, 0.9571, 0.5514, 0.9571, 0.5514, 0.8964, 0.6052, 0.8964, 0.1307, 0.148, 0.1358, 0.1511, 0.1358, 0.3365, 0.1307, 0.3365, 0.4761, 0.8698, 0.4761, 0.8859, 0.4086, 0.8859, 0.4086, 0.8698, 0.2969, 0.1166, 0.302, 0.1166, 0.302, 0.302, 0.2969, 0.3051, 0.4761, 0.8698, 0.4086, 0.8698, 0.4086, 0.856, 0.4761, 0.856, 0.8673, 0.1798, 0.9348, 0.1798, 0.9348, 0.3612, 0.8673, 0.3612, 0.4761, 0.856, 0.4086, 0.856, 0.412, 0.8508, 0.4727, 0.8508, 0.302, 0.1166, 0.3159, 0.1166, 0.3325, 0.1023, 0.3325, 0.2838, 0.302, 0.302, 0.4727, 0.8508, 0.412, 0.8508, 0.412, 0.8168, 0.4727, 0.8168, 0.5514, 0.91, 0.4908, 0.91, 0.4908, 0.8025, 0.5514, 0.8025])
me_cube_020.materials.append(mat_walls)
me_cube_020.update()
me_cube_021 = bpy.data.meshes.new('Cube.021')
me_cube_021.from_pydata([(-1.0, -0.3668, -0.9165), (-1.0, -0.3668, 0.3541), (-1.0, 0.3668, -0.9165), (-1.0, 0.3668, 0.3541), (1.0, -0.3668, -0.9165), (1.0, -0.3668, 0.3541), (1.0, 0.3668, -0.9165), (1.0, 0.3668, 0.3541), (-1.0, -0.3668, -0.5475), (-1.0, 0.3668, -0.5475), (1.0, 0.3668, -0.5475), (1.0, -0.3668, -0.5475), (-1.0, -0.3668, 0.02291), (-1.0, 0.3668, 0.02291), (1.0, 0.3668, 0.02291), (1.0, -0.3668, 0.02291), (-0.8995, -0.3299, -0.4918), (-0.8995, 0.3299, -0.4918), (0.8995, 0.3299, -0.4918), (0.8995, -0.3299, -0.4918), (-0.8995, -0.3299, -0.03272), (-0.8995, 0.3299, -0.03272), (0.8995, 0.3299, -0.03272), (0.8995, -0.3299, -0.03272)], [], [(12, 1, 3, 13), (13, 3, 7, 14), (14, 7, 5, 15), (15, 5, 1, 12), (2, 6, 4, 0), (7, 3, 1, 5), (4, 11, 8, 0), (6, 10, 11, 4), (2, 9, 10, 6), (0, 8, 9, 2), (14, 15, 23, 22), (8, 11, 19, 16), (12, 13, 21, 20), (10, 9, 17, 18), (19, 23, 20, 16), (18, 22, 23, 19), (17, 21, 22, 18), (16, 20, 21, 17), (9, 8, 16, 17), (11, 10, 18, 19), (13, 14, 22, 21), (15, 12, 20, 23)])
_uv = me_cube_021.uv_layers.new(name='UVMap')
_uv.uv.foreach_set('vector', [0.8017, 0.5081, 0.8858, 0.5081, 0.8858, 0.6944, 0.8017, 0.6944, 0.08414, 0.5081, 0.0, 0.5081, 0.0, 0.0, 0.08414, 0.0, 0.8858, 0.8808, 0.8017, 0.8808, 0.8017, 0.6944, 0.8858, 0.6944, 0.5434, 0.5081, 0.4593, 0.5081, 0.4593, 0.0, 0.5434, 0.0, 0.3727, 0.5081, 0.3727, 1.0, 0.1863, 1.0, 0.1863, 0.5081, 0.0, 1.0, 2.98e-08, 0.5081, 0.1863, 0.5081, 0.1863, 1.0, 0.9185, 0.5081, 0.8248, 0.5081, 0.8248, 0.0, 0.9185, 0.0, 0.8017, 0.8808, 0.7079, 0.8808, 0.7079, 0.6944, 0.8017, 0.6944, 0.4593, 0.5081, 0.3655, 0.5081, 0.3655, 0.0, 0.4593, 0.0, 0.8017, 0.6944, 0.7079, 0.6944, 0.7079, 0.5081, 0.8017, 0.5081, 0.9141, 0.5081, 0.9141, 0.6944, 0.8858, 0.6851, 0.8858, 0.5174, 0.8248, 0.0, 0.8248, 0.5081, 0.8106, 0.4826, 0.8106, 0.02552, 0.9141, 0.8808, 0.9141, 0.6944, 0.9352, 0.7038, 0.9352, 0.8714, 0.3655, 0.0, 0.3655, 0.5081, 0.3514, 0.4826, 0.3514, 0.02552, 0.8106, 0.4826, 0.5575, 0.4826, 0.5575, 0.02552, 0.8106, 0.02552, 0.5403, 0.5081, 0.5403, 0.7612, 0.3727, 0.7612, 0.3727, 0.5081, 0.3514, 0.4826, 0.09827, 0.4826, 0.09827, 0.02552, 0.3514, 0.02552, 0.5403, 0.7612, 0.5403, 0.5081, 0.7079, 0.5081, 0.7079, 0.7612, 0.8858, 0.8808, 0.8858, 0.6944, 0.9141, 0.7038, 0.9141, 0.8714, 0.9352, 0.5081, 0.9352, 0.6944, 0.9141, 0.6851, 0.9141, 0.5174, 0.08414, 0.5081, 0.08414, 0.0, 0.09827, 0.02552, 0.09827, 0.4826, 0.5434, 0.5081, 0.5434, 0.0, 0.5575, 0.02552, 0.5575, 0.4826])
me_cube_021.materials.append(mat_walls)
me_cube_021.update()
me_cube_022 = bpy.data.meshes.new('Cube.022')
me_cube_022.from_pydata([(-1.0, -0.9775, -0.9165), (-1.0, -0.9775, 0.3541), (-1.0, 0.9775, -0.9165), (-1.0, 0.9775, 0.3541), (1.0, -0.9775, -0.9165), (1.0, -0.9775, 0.3541), (1.0, 0.9775, -0.9165), (1.0, 0.9775, 0.3541), (-1.0, -0.9775, -0.5475), (-1.0, 0.9775, -0.5475), (1.0, 0.9775, -0.5475), (1.0, -0.9775, -0.5475), (-1.0, -0.9775, 0.02291), (-1.0, 0.9775, 0.02291), (1.0, 0.9775, 0.02291), (1.0, -0.9775, 0.02291), (-0.8995, -0.8793, -0.4918), (-0.8995, 0.8793, -0.4918), (0.8995, 0.8793, -0.4918), (0.8995, -0.8793, -0.4918), (-0.8995, -0.8793, -0.03272), (-0.8995, 0.8793, -0.03272), (0.8995, 0.8793, -0.03272), (0.8995, -0.8793, -0.03272)], [], [(12, 1, 3, 13), (13, 3, 7, 14), (14, 7, 5, 15), (15, 5, 1, 12), (2, 6, 4, 0), (7, 3, 1, 5), (4, 11, 8, 0), (6, 10, 11, 4), (2, 9, 10, 6), (0, 8, 9, 2), (14, 15, 23, 22), (8, 11, 19, 16), (12, 13, 21, 20), (10, 9, 17, 18), (19, 23, 20, 16), (18, 22, 23, 19), (17, 21, 22, 18), (16, 20, 21, 17), (9, 8, 16, 17), (11, 10, 18, 19), (13, 14, 22, 21), (15, 12, 20, 23)])
_uv = me_cube_022.uv_layers.new(name='UVMap')
_uv.uv.foreach_set('vector', [0.9656, 0.4531, 0.996, 0.4531, 0.996, 0.6329, 0.9656, 0.6329, 0.7477, 0.9864, 0.7172, 0.9864, 0.7172, 0.8025, 0.7477, 0.8025, 0.2193, 0.9966, 0.1888, 0.9966, 0.1888, 0.8168, 0.2193, 0.8168, 0.7172, 0.9864, 0.6868, 0.9864, 0.6868, 0.8025, 0.7172, 0.8025, 0.7191, 0.4531, 0.7191, 0.6371, 0.5393, 0.6371, 0.5393, 0.4531, 0.1798, 0.4531, 0.1798, 0.6371, 0.0, 0.6371, 0.0, 0.4531, 0.9709, 0.9827, 0.9369, 0.9827, 0.9369, 0.7988, 0.9709, 0.7988, 0.6868, 0.9823, 0.6528, 0.9823, 0.6528, 0.8025, 0.6868, 0.8025, 0.9687, 0.3637, 0.9348, 0.3637, 0.9348, 0.1798, 0.9687, 0.1798, 0.6528, 0.9823, 0.6189, 0.9823, 0.6189, 0.8025, 0.6528, 0.8025, 0.5393, 0.6371, 0.3596, 0.6371, 0.3686, 0.6278, 0.5303, 0.6278, 0.1798, 0.6371, 0.1798, 0.4531, 0.1888, 0.4624, 0.1888, 0.6278, 0.3596, 0.4531, 0.5393, 0.4531, 0.5303, 0.4624, 0.3686, 0.4624, 0.3596, 0.4531, 0.3596, 0.6371, 0.3505, 0.6278, 0.3505, 0.4624, 0.4908, 0.6371, 0.5824, 0.6371, 0.5824, 0.8025, 0.4908, 0.8025, 0.8572, 0.7988, 0.7656, 0.7988, 0.7656, 0.6371, 0.8572, 0.6371, 0.674, 0.6371, 0.7656, 0.6371, 0.7656, 0.8025, 0.674, 0.8025, 0.9488, 0.7988, 0.8572, 0.7988, 0.8572, 0.6371, 0.9488, 0.6371, 0.3596, 0.6371, 0.1798, 0.6371, 0.1888, 0.6278, 0.3505, 0.6278, 0.1798, 0.4531, 0.3596, 0.4531, 0.3505, 0.4624, 0.1888, 0.4624, 0.5393, 0.4531, 0.5393, 0.6371, 0.5303, 0.6278, 0.5303, 0.4624, 0.3596, 0.6371, 0.3596, 0.4531, 0.3686, 0.4624, 0.3686, 0.6278])
me_cube_022.materials.append(mat_walls)
me_cube_022.update()
me_cube_023 = bpy.data.meshes.new('Cube.023')
me_cube_023.from_pydata([(-1.138, -0.9775, 0.1783), (-1.138, 0.9775, 0.1783), (0.8618, -0.9775, -1.092), (0.8618, -0.9775, 0.1783), (0.8618, 0.9775, -1.092), (0.8618, 0.9775, 0.1783), (0.8618, 0.9775, -0.7233), (0.8618, -0.9775, -0.7233), (-1.138, -0.9775, -0.1529), (-1.138, 0.9775, -0.1529), (0.8618, 0.9775, -0.1529), (0.8618, -0.9775, -0.1529), (0.7613, 0.8793, -0.6676), (0.7613, -0.8793, -0.6676), (-1.038, -0.8793, -0.2085), (-1.038, 0.8793, -0.2085), (0.7613, 0.8793, -0.2085), (0.7613, -0.8793, -0.2085), (-0.6672, 0.9775, -1.092), (-1.038, -0.8793, -0.3518), (0.7572, -0.9775, 0.1783), (-0.03409, -0.9775, 0.1783), (-0.03409, 0.9775, 0.1783), (0.7572, 0.9775, 0.1783), (0.6063, -0.8793, -0.2085), (-0.03409, -0.8793, -0.2085), (0.628, -0.9775, -0.1529), (-0.03409, -0.9775, -0.1529), (-0.7357, 0.9775, -0.7233), (-0.746, -0.8793, -0.6676), (-0.03409, 0.8793, -0.2085), (0.6063, 0.8793, -0.2085), (-0.03409, 0.9775, -0.1529), (0.628, 0.9775, -0.1529), (-0.746, 0.8793, -0.6676), (-1.038, 0.8793, -0.3518), (-0.7357, -0.9775, -0.7233), (-0.6672, -0.9775, -1.092), (-0.7949, -0.8793, -0.4042), (-0.03409, -0.8793, 0.02826), (0.4704, -0.8793, -0.01979), (-0.7949, 0.8793, -0.4042), (-0.03409, 0.8793, 0.02826), (0.4704, 0.8793, -0.01979)], [], [(8, 0, 1, 9), (9, 1, 22, 32), (10, 5, 3, 11), (11, 3, 20, 26), (41, 34, 29, 38), (5, 23, 20, 3), (2, 7, 36, 37), (4, 6, 7, 2), (34, 28, 36, 29), (28, 18, 37, 36), (10, 11, 17, 16), (30, 25, 39, 42), (8, 9, 15, 14), (6, 28, 34, 12), (13, 17, 24, 40, 39, 25, 14, 19, 38, 29), (12, 16, 17, 13), (25, 30, 32, 27), (32, 22, 21, 27), (33, 26, 20, 23), (7, 6, 12, 13), (9, 32, 30, 15), (11, 26, 24, 17), (21, 22, 1, 0), (29, 36, 7, 13), (33, 31, 24, 26), (35, 19, 14, 15), (25, 27, 8, 14), (37, 18, 4, 2), (31, 43, 40, 24), (18, 28, 6, 4), (43, 42, 39, 40), (34, 41, 35, 15, 30, 42, 43, 31, 16, 12), (31, 33, 10, 16), (33, 23, 5, 10), (41, 38, 19, 35), (27, 21, 0, 8)])
_uv = me_cube_023.uv_layers.new(name='UVMap')
_uv.uv.foreach_set('vector', [0.2801, 0.9966, 0.2497, 0.9966, 0.2497, 0.8168, 0.2801, 0.8168, 0.1823, 1.0, 0.1518, 1.0, 0.1518, 0.8985, 0.1823, 0.8985, 0.2497, 0.9966, 0.2193, 0.9966, 0.2193, 0.8168, 0.2497, 0.8168, 0.3355, 0.9051, 0.3355, 0.9356, 0.3259, 0.9356, 0.314, 0.9051, 0.8279, 0.9695, 0.8041, 0.9695, 0.8041, 0.8078, 0.8279, 0.8078, 0.9705, 0.0, 0.9801, 0.0, 0.9801, 0.1798, 0.9705, 0.1798, 0.4086, 0.9637, 0.3747, 0.9637, 0.3747, 0.8168, 0.4086, 0.8231, 0.9705, 0.1798, 0.9366, 0.1798, 0.9366, 0.0, 0.9705, 0.0, 0.8041, 0.9695, 0.799, 0.9786, 0.799, 0.7988, 0.8041, 0.8078, 0.799, 0.9786, 0.7656, 0.9786, 0.7656, 0.7988, 0.799, 0.7988, 0.9687, 0.3596, 0.9687, 0.1798, 0.9778, 0.1888, 0.9778, 0.3505, 0.9379, 0.6239, 0.9379, 0.4622, 0.9656, 0.4622, 0.9656, 0.6239, 0.2881, 0.8168, 0.2881, 0.6371, 0.2975, 0.6461, 0.2975, 0.8078, 0.0, 0.6371, 0.1461, 0.6371, 0.1476, 0.6461, 0.009714, 0.6461, 0.5824, 0.6371, 0.674, 0.6371, 0.674, 0.6513, 0.6419, 0.6638, 0.6464, 0.7102, 0.674, 0.7102, 0.674, 0.8025, 0.6114, 0.8025, 0.6066, 0.7802, 0.5824, 0.7757, 0.9024, 0.6149, 0.8107, 0.6149, 0.8107, 0.4531, 0.9024, 0.4531, 0.9379, 0.4622, 0.9379, 0.6239, 0.9328, 0.6329, 0.9328, 0.4531, 0.9328, 0.6329, 0.9024, 0.6329, 0.9024, 0.4531, 0.9328, 0.4531, 0.8985, 0.0, 0.8985, 0.1798, 0.8673, 0.1798, 0.8673, 0.0, 0.0, 0.8168, 0.0, 0.6371, 0.009714, 0.6461, 0.009714, 0.8078, 0.2881, 0.6371, 0.3896, 0.6371, 0.3898, 0.6461, 0.2975, 0.6461, 0.9687, 0.1798, 0.9902, 0.1798, 0.992, 0.1888, 0.9778, 0.1888, 0.4908, 0.6371, 0.4908, 0.8168, 0.3898, 0.8168, 0.3898, 0.6371, 0.1476, 0.8078, 0.1461, 0.8168, 0.0, 0.8168, 0.009714, 0.8078, 0.8985, 0.0, 0.9038, 0.00903, 0.9038, 0.1708, 0.8985, 0.1798, 0.8279, 0.9605, 0.8279, 0.7988, 0.8903, 0.7988, 0.8903, 0.9605, 0.3898, 0.8078, 0.3896, 0.8168, 0.2881, 0.8168, 0.2975, 0.8078, 0.1476, 0.8168, 0.1476, 0.6371, 0.2881, 0.6371, 0.2881, 0.8168, 0.9038, 0.00903, 0.9366, 0.00903, 0.9366, 0.1708, 0.9038, 0.1708, 0.3408, 0.8231, 0.3747, 0.8168, 0.3747, 0.9637, 0.3408, 0.9637, 0.9369, 0.9605, 0.8903, 0.9605, 0.8903, 0.7988, 0.9369, 0.7988, 0.8107, 0.5918, 0.7865, 0.5962, 0.7817, 0.6186, 0.7191, 0.6186, 0.7191, 0.5263, 0.7468, 0.5263, 0.7512, 0.4799, 0.7191, 0.4674, 0.7191, 0.4531, 0.8107, 0.4531, 0.992, 0.3505, 0.9902, 0.3596, 0.9687, 0.3596, 0.9778, 0.3505, 0.4875, 0.8859, 0.4757, 0.9163, 0.466, 0.9163, 0.466, 0.8859, 0.9488, 0.7988, 0.9488, 0.6371, 0.9713, 0.6371, 0.9713, 0.7988, 0.1518, 1.0, 0.1214, 1.0, 0.1214, 0.8985, 0.1518, 0.8985])
me_cube_023.materials.append(mat_walls)
me_cube_023.update()
me_cube_024 = bpy.data.meshes.new('Cube.024')
me_cube_024.from_pydata([(-2.053, -0.3668, -1.134), (-2.053, -0.3668, 0.1368), (-2.053, 0.3668, -1.134), (-2.053, 0.3668, 0.1368), (2.875, -0.3668, -1.134), (2.875, 0.3668, -1.134), (-2.053, -0.3668, -0.7648), (-2.053, 0.3668, -0.7648), (2.875, 0.3668, -0.7648), (2.875, -0.3668, -0.7648), (-2.053, -0.3668, -0.1944), (-2.053, 0.3668, -0.1944), (-1.952, -0.3299, -0.7092), (-1.952, 0.3299, -0.7092), (2.775, 0.3299, -0.7092), (2.775, -0.3299, -0.7092), (-1.952, -0.3299, -0.2501), (-1.952, 0.3299, -0.2501), (-1.39, 0.3299, -0.2501), (-0.4429, 0.3299, -0.2501), (-0.4096, -0.3668, -0.1944), (-1.395, -0.3668, -0.1944), (-1.395, 0.3668, -0.1944), (-0.4096, 0.3668, -0.1944), (-0.4429, -0.3299, -0.2501), (-1.39, -0.3299, -0.2501), (-1.429, 0.3668, 0.1368), (-0.2113, 0.3668, 0.1368), (-0.2113, -0.3668, 0.1368), (-1.429, -0.3668, 0.1368), (-1.34, -0.3299, -0.2111), (-0.7554, -0.3299, -0.2351), (-1.34, 0.3299, -0.2111), (-0.7554, 0.3299, -0.2351), (1.607, 0.3299, -0.2501), (1.762, -0.3668, 0.1368), (2.775, -0.3299, -0.5014), (1.607, -0.3299, -0.2501), (1.607, 0.3668, -0.1944), (1.607, -0.3668, -0.1944), (1.762, 0.3668, 0.1368), (2.775, 0.3299, -0.5014), (1.607, -0.3299, -0.08295), (1.607, 0.3299, -0.08295), (1.607, -0.3668, -0.04353), (1.607, 0.3668, -0.04353)], [], [(10, 1, 3, 11), (11, 3, 26, 22), (2, 5, 4, 0), (4, 9, 6, 0), (5, 8, 9, 4), (2, 7, 8, 5), (0, 6, 7, 2), (6, 9, 15, 12), (10, 11, 17, 16), (8, 7, 13, 14), (15, 36, 42, 37, 24, 31, 30, 25, 16, 12), (14, 41, 36, 15), (13, 17, 18, 32, 33, 19, 34, 43, 41, 14), (12, 16, 17, 13), (7, 6, 12, 13), (9, 8, 14, 15), (11, 22, 18, 17), (23, 20, 28, 27), (23, 19, 24, 20), (25, 21, 10, 16), (19, 33, 31, 24), (23, 27, 40, 45, 38), (22, 26, 29, 21), (29, 26, 3, 1), (22, 21, 25, 18), (18, 25, 30, 32), (21, 29, 1, 10), (33, 32, 30, 31), (19, 23, 38, 34), (45, 40, 35, 44), (37, 39, 20, 24), (45, 44, 39, 38), (35, 40, 27, 28), (38, 39, 37, 34), (39, 44, 35, 28, 20), (34, 37, 42, 43), (43, 42, 36, 41)])
_uv = me_cube_024.uv_layers.new(name='UVMap')
_uv.uv.foreach_set('vector', [0.5506, 0.9774, 0.5212, 0.9774, 0.5212, 0.91, 0.5506, 0.91, 0.1358, 0.0, 0.1662, 0.0, 0.1662, 0.05741, 0.1358, 0.06045, 0.7999, 0.4387, 0.7999, 0.0, 0.8673, 0.0, 0.8673, 0.4387, 0.1662, 0.0, 0.2002, 0.0, 0.2002, 0.4531, 0.1662, 0.4531, 0.03391, 0.9759, 0.0, 0.9759, 0.0, 0.9085, 0.03391, 0.9085, 0.0, 0.0, 0.03394, 0.0, 0.03394, 0.4531, 0.0, 0.4531, 0.06662, 0.9759, 0.03391, 0.9759, 0.03391, 0.9085, 0.06662, 0.9085, 0.2002, 0.4531, 0.2002, 0.0, 0.2053, 0.009238, 0.2053, 0.4439, 0.7579, 0.8699, 0.7579, 0.9374, 0.7477, 0.934, 0.7477, 0.8733, 0.03394, 0.4531, 0.03394, 0.0, 0.03905, 0.009238, 0.03905, 0.4439, 0.2053, 0.009238, 0.2738, 0.009238, 0.2629, 0.1166, 0.2969, 0.1166, 0.2969, 0.3051, 0.2489, 0.3338, 0.2511, 0.3876, 0.2969, 0.3922, 0.2969, 0.4439, 0.2053, 0.4439, 0.928, 0.3612, 0.928, 0.4297, 0.8673, 0.4297, 0.8673, 0.3612, 0.03905, 0.009238, 0.1307, 0.009238, 0.1307, 0.06096, 0.08485, 0.06555, 0.08264, 0.1193, 0.1307, 0.148, 0.1307, 0.3365, 0.09664, 0.3365, 0.1076, 0.4439, 0.03905, 0.4439, 0.2801, 0.9051, 0.2801, 0.8168, 0.3408, 0.8168, 0.3408, 0.9051, 0.6052, 0.9638, 0.6052, 0.8964, 0.6145, 0.8998, 0.6145, 0.9605, 0.1063, 0.9085, 0.1063, 0.9759, 0.09708, 0.9725, 0.09708, 0.9118, 0.1358, 0.0, 0.1358, 0.06045, 0.1307, 0.06096, 0.1307, 0.009238, 0.5514, 0.8622, 0.6189, 0.8622, 0.6189, 0.8964, 0.5514, 0.8964, 0.5514, 0.8622, 0.5548, 0.8564, 0.6155, 0.8564, 0.6189, 0.8622, 0.2969, 0.3922, 0.302, 0.3927, 0.302, 0.4531, 0.2969, 0.4439, 0.5548, 0.8564, 0.5548, 0.8025, 0.6155, 0.8025, 0.6155, 0.8564, 0.1358, 0.1511, 0.1662, 0.1693, 0.1662, 0.3508, 0.1497, 0.3365, 0.1358, 0.3365, 0.1214, 0.8474, 0.1214, 0.8168, 0.1888, 0.8168, 0.1888, 0.8474, 0.466, 0.8859, 0.466, 0.9533, 0.4086, 0.9533, 0.4086, 0.8859, 0.1214, 0.8474, 0.1888, 0.8474, 0.1854, 0.8525, 0.1247, 0.8525, 0.1247, 0.8525, 0.1854, 0.8525, 0.1854, 0.8985, 0.1247, 0.8985, 0.302, 0.3927, 0.3325, 0.3957, 0.3325, 0.4531, 0.302, 0.4531, 0.6052, 0.9571, 0.5514, 0.9571, 0.5514, 0.8964, 0.6052, 0.8964, 0.1307, 0.148, 0.1358, 0.1511, 0.1358, 0.3365, 0.1307, 0.3365, 0.4761, 0.8698, 0.4761, 0.8859, 0.4086, 0.8859, 0.4086, 0.8698, 0.2969, 0.1166, 0.302, 0.1166, 0.302, 0.302, 0.2969, 0.3051, 0.4761, 0.8698, 0.4086, 0.8698, 0.4086, 0.856, 0.4761, 0.856, 0.8673, 0.1798, 0.9348, 0.1798, 0.9348, 0.3612, 0.8673, 0.3612, 0.4761, 0.856, 0.4086, 0.856, 0.412, 0.8508, 0.4727, 0.8508, 0.302, 0.1166, 0.3159, 0.1166, 0.3325, 0.1023, 0.3325, 0.2838, 0.302, 0.302, 0.4727, 0.8508, 0.412, 0.8508, 0.412, 0.8168, 0.4727, 0.8168, 0.5514, 0.91, 0.4908, 0.91, 0.4908, 0.8025, 0.5514, 0.8025])
me_cube_024.materials.append(mat_walls)
me_cube_024.update()
me_plane = bpy.data.meshes.new('Plane')
me_plane.from_pydata([(-1.0, -1.0, 0.0), (1.0, -1.0, 0.0), (-1.0, 1.0, 0.0), (1.0, 1.0, 0.0)], [], [(0, 1, 3, 2)])
_uv = me_plane.uv_layers.new(name='UVMap')
_uv.uv.foreach_set('vector', [0.0, 0.0, 1.0, 0.0, 1.0, 1.0, 0.0, 1.0])
me_plane.materials.append(mat_ground)
me_plane.update()
me_cube_025 = bpy.data.meshes.new('Cube.025')
me_cube_025.from_pydata([(-2.464, -0.3668, -0.9165), (-2.464, -0.3668, 0.3541), (-2.464, 0.3668, -0.9165), (-2.464, 0.3668, 0.3541), (2.464, -0.3668, -0.9165), (2.464, -0.3668, 0.3541), (2.464, 0.3668, -0.9165), (2.464, 0.3668, 0.3541), (-2.464, -0.3668, -0.5475), (-2.464, 0.3668, -0.5475), (2.464, 0.3668, -0.5475), (2.464, -0.3668, -0.5475), (-2.464, -0.3668, 0.02291), (-2.464, 0.3668, 0.02291), (2.464, 0.3668, 0.02291), (2.464, -0.3668, 0.02291), (-2.363, -0.3299, -0.4918), (-2.363, 0.3299, -0.4918), (2.363, 0.3299, -0.4918), (2.363, -0.3299, -0.4918), (-2.363, -0.3299, -0.03272), (-2.363, 0.3299, -0.03272), (2.363, 0.3299, -0.03272), (2.363, -0.3299, -0.03272)], [], [(12, 1, 3, 13), (13, 3, 7, 14), (14, 7, 5, 15), (15, 5, 1, 12), (2, 6, 4, 0), (7, 3, 1, 5), (4, 11, 8, 0), (6, 10, 11, 4), (2, 9, 10, 6), (0, 8, 9, 2), (14, 15, 23, 22), (8, 11, 19, 16), (12, 13, 21, 20), (10, 9, 17, 18), (19, 23, 20, 16), (18, 22, 23, 19), (17, 21, 22, 18), (16, 20, 21, 17), (9, 8, 16, 17), (11, 10, 18, 19), (13, 14, 22, 21), (15, 12, 20, 23)])
_uv = me_cube_025.uv_layers.new(name='UVMap')
_uv.uv.foreach_set('vector', [0.06662, 0.9085, 0.09708, 0.9085, 0.09708, 0.9759, 0.06662, 0.9759, 0.3629, 0.4531, 0.3325, 0.4531, 0.3325, 0.0, 0.3629, 0.0, 0.5212, 0.9774, 0.4908, 0.9774, 0.4908, 0.91, 0.5212, 0.91, 0.5292, 0.4531, 0.4987, 0.4531, 0.4987, 0.0, 0.5292, 0.0, 0.7999, 0.0, 0.7999, 0.4387, 0.7324, 0.4387, 0.7324, 0.0, 0.665, 0.4387, 0.665, 0.0, 0.7324, 0.0, 0.7324, 0.4387, 0.665, 0.4531, 0.631, 0.4531, 0.631, 0.0, 0.665, 0.0, 0.9687, 0.4311, 0.9348, 0.4311, 0.9348, 0.3637, 0.9687, 0.3637, 0.4987, 0.4531, 0.4648, 0.4531, 0.4648, 0.0, 0.4987, 0.0, 0.314, 0.9726, 0.2801, 0.9726, 0.2801, 0.9051, 0.314, 0.9051, 0.4863, 0.8168, 0.4863, 0.8843, 0.4761, 0.8809, 0.4761, 0.8202, 0.631, 0.0, 0.631, 0.4531, 0.6259, 0.4439, 0.6259, 0.009238, 0.7579, 0.9374, 0.7579, 0.8699, 0.7656, 0.8733, 0.7656, 0.934, 0.4648, 0.0, 0.4648, 0.4531, 0.4597, 0.4439, 0.4597, 0.009238, 0.6259, 0.4439, 0.5343, 0.4439, 0.5343, 0.009238, 0.6259, 0.009238, 0.1214, 0.8168, 0.1214, 0.9085, 0.06068, 0.9085, 0.06068, 0.8168, 0.4597, 0.4439, 0.368, 0.4439, 0.368, 0.009238, 0.4597, 0.009238, 0.06068, 0.8168, 0.06068, 0.9085, 0.0, 0.9085, 0.0, 0.8168, 0.7477, 0.8699, 0.7477, 0.8025, 0.7579, 0.8059, 0.7579, 0.8666, 0.7656, 0.8025, 0.7656, 0.8699, 0.7579, 0.8666, 0.7579, 0.8059, 0.3629, 0.4531, 0.3629, 0.0, 0.368, 0.009238, 0.368, 0.4439, 0.5292, 0.4531, 0.5292, 0.0, 0.5343, 0.009238, 0.5343, 0.4439])
me_cube_025.materials.append(mat_walls)
me_cube_025.update()
me_cube_026 = bpy.data.meshes.new('Cube.026')
me_cube_026.from_pydata([(-1.0, -0.3668, -0.9165), (-1.0, -0.3668, 0.3541), (-1.0, 0.3668, -0.9165), (-1.0, 0.3668, 0.3541), (1.0, -0.3668, -0.9165), (1.0, -0.3668, 0.3541), (1.0, 0.3668, -0.9165), (1.0, 0.3668, 0.3541), (-1.0, -0.3668, -0.5475), (-1.0, 0.3668, -0.5475), (1.0, 0.3668, -0.5475), (1.0, -0.3668, -0.5475), (-1.0, -0.3668, 0.02291), (-1.0, 0.3668, 0.02291), (1.0, 0.3668, 0.02291), (1.0, -0.3668, 0.02291), (-0.8995, -0.3299, -0.4918), (-0.8995, 0.3299, -0.4918), (0.8995, 0.3299, -0.4918), (0.8995, -0.3299, -0.4918), (-0.8995, -0.3299, -0.03272), (-0.8995, 0.3299, -0.03272), (0.8995, 0.3299, -0.03272), (0.8995, -0.3299, -0.03272)], [], [(12, 1, 3, 13), (13, 3, 7, 14), (14, 7, 5, 15), (15, 5, 1, 12), (2, 6, 4, 0), (7, 3, 1, 5), (4, 11, 8, 0), (6, 10, 11, 4), (2, 9, 10, 6), (0, 8, 9, 2), (14, 15, 23, 22), (8, 11, 19, 16), (12, 13, 21, 20), (10, 9, 17, 18), (19, 23, 20, 16), (18, 22, 23, 19), (17, 21, 22, 18), (16, 20, 21, 17), (9, 8, 16, 17), (11, 10, 18, 19), (13, 14, 22, 21), (15, 12, 20, 23)])
_uv = me_cube_026.uv_layers.new(name='UVMap')
_uv.uv.foreach_set('vector', [0.8017, 0.5081, 0.8858, 0.5081, 0.8858, 0.6944, 0.8017, 0.6944, 0.08414, 0.5081, 0.0, 0.5081, 0.0, 0.0, 0.08414, 0.0, 0.8858, 0.8808, 0.8017, 0.8808, 0.8017, 0.6944, 0.8858, 0.6944, 0.5434, 0.5081, 0.4593, 0.5081, 0.4593, 0.0, 0.5434, 0.0, 0.3727, 0.5081, 0.3727, 1.0, 0.1863, 1.0, 0.1863, 0.5081, 0.0, 1.0, 2.98e-08, 0.5081, 0.1863, 0.5081, 0.1863, 1.0, 0.9185, 0.5081, 0.8248, 0.5081, 0.8248, 0.0, 0.9185, 0.0, 0.8017, 0.8808, 0.7079, 0.8808, 0.7079, 0.6944, 0.8017, 0.6944, 0.4593, 0.5081, 0.3655, 0.5081, 0.3655, 0.0, 0.4593, 0.0, 0.8017, 0.6944, 0.7079, 0.6944, 0.7079, 0.5081, 0.8017, 0.5081, 0.9141, 0.5081, 0.9141, 0.6944, 0.8858, 0.6851, 0.8858, 0.5174, 0.8248, 0.0, 0.8248, 0.5081, 0.8106, 0.4826, 0.8106, 0.02552, 0.9141, 0.8808, 0.9141, 0.6944, 0.9352, 0.7038, 0.9352, 0.8714, 0.3655, 0.0, 0.3655, 0.5081, 0.3514, 0.4826, 0.3514, 0.02552, 0.8106, 0.4826, 0.5575, 0.4826, 0.5575, 0.02552, 0.8106, 0.02552, 0.5403, 0.5081, 0.5403, 0.7612, 0.3727, 0.7612, 0.3727, 0.5081, 0.3514, 0.4826, 0.09827, 0.4826, 0.09827, 0.02552, 0.3514, 0.02552, 0.5403, 0.7612, 0.5403, 0.5081, 0.7079, 0.5081, 0.7079, 0.7612, 0.8858, 0.8808, 0.8858, 0.6944, 0.9141, 0.7038, 0.9141, 0.8714, 0.9352, 0.5081, 0.9352, 0.6944, 0.9141, 0.6851, 0.9141, 0.5174, 0.08414, 0.5081, 0.08414, 0.0, 0.09827, 0.02552, 0.09827, 0.4826, 0.5434, 0.5081, 0.5434, 0.0, 0.5575, 0.02552, 0.5575, 0.4826])
me_cube_026.materials.append(mat_walls)
me_cube_026.update()

# ---- objects
ob_cube = bpy.data.objects.new('Cube', me_cube_002)
ob_cube_001 = bpy.data.objects.new('Cube.001', me_cube_003)
ob_cube_002 = bpy.data.objects.new('Cube.002', me_cube_005)
ob_cube_003 = bpy.data.objects.new('Cube.003', me_cube_006)
ob_cube_004 = bpy.data.objects.new('Cube.004', me_cube_007)
ob_cube_005 = bpy.data.objects.new('Cube.005', me_cube_008)
ob_cube_006 = bpy.data.objects.new('Cube.006', me_cube_009)
ob_cube_007 = bpy.data.objects.new('Cube.007', me_cube_010)
ob_cube_008 = bpy.data.objects.new('Cube.008', me_cube_011)
ob_cube_009 = bpy.data.objects.new('Cube.009', me_cube_012)
ob_cube_010 = bpy.data.objects.new('Cube.010', me_cube_013)
ob_cube_011 = bpy.data.objects.new('Cube.011', me_cube_014)
ob_cube_012 = bpy.data.objects.new('Cube.012', me_cube_015)
ob_cube_013 = bpy.data.objects.new('Cube.013', me_cube_016)
ob_cube_014 = bpy.data.objects.new('Cube.014', me_cube_017)
ob_cube_015 = bpy.data.objects.new('Cube.015', me_cube_018)
ob_cube_016 = bpy.data.objects.new('Cube.016', me_cube_019)
ob_cube_017 = bpy.data.objects.new('Cube.017', me_cube_020)
ob_cube_018 = bpy.data.objects.new('Cube.018', me_cube_021)
ob_cube_019 = bpy.data.objects.new('Cube.019', me_cube_022)
ob_cube_020 = bpy.data.objects.new('Cube.020', me_cube_023)
ob_cube_021 = bpy.data.objects.new('Cube.021', me_cube_024)
ob_plane = bpy.data.objects.new('Plane', me_plane)
ob_cube_022 = bpy.data.objects.new('Cube.022', me_cube_025)
ob_cube_023 = bpy.data.objects.new('Cube.023', me_cube_026)

# ---- transforms, parenting, visibility, modifiers, constraints
ob_cube.location = (-45.67, 0.7377, -0.08348)
ob_cube_001.location = (-40.0, 1.0, 0.0)
ob_cube_002.location = (-33.85, 0.7377, 0.1338)
ob_cube_003.location = (-45.67, -2.012, -0.08348)
ob_cube_004.location = (-42.5, -2.012, 0.0923)
ob_cube_005.location = (-0.277, -17.34, -0.08348)
ob_cube_005.scale = (1.0, 1.0, 1.014)
ob_cube_006.location = (13.91, -3.152, -0.08348)
ob_cube_006.rotation_euler = (0.0, -0.0, -1.571)
ob_cube_006.scale = (1.0, 1.0, 0.9857)
ob_cube_007.location = (-14.57, -3.152, -0.08348)
ob_cube_007.rotation_euler = (0.0, -0.0, -1.571)
ob_cube_007.scale = (1.0, 1.0, 0.9857)
ob_cube_008.location = (-0.277, 10.73, -0.08348)
ob_cube_008.scale = (1.0, 1.0, 1.014)
ob_cube_009.location = (-12.34, 5.632, -0.08348)
ob_cube_009.rotation_euler = (0.0, -0.0, -0.5902)
ob_cube_010.location = (-8.228, 8.974, -0.08348)
ob_cube_010.rotation_euler = (0.0, -0.0, -0.5902)
ob_cube_011.location = (-8.835, 2.366, 0.1338)
ob_cube_011.rotation_euler = (0.0, -0.0, -0.9201)
ob_cube_012.location = (-3.362, -4.061, -0.08348)
ob_cube_012.rotation_euler = (0.0, -0.0, -1.364)
ob_cube_013.location = (0.2571, 0.4807, -0.08348)
ob_cube_013.rotation_euler = (0.0, -0.0, 0.6987)
ob_cube_014.location = (8.559, 7.85, 0.1338)
ob_cube_014.rotation_euler = (0.0, -0.0, 0.7864)
ob_cube_015.location = (-2.137, -14.81, 0.1338)
ob_cube_015.rotation_euler = (0.0, -0.0, 1.516)
ob_cube_016.location = (1.855, -14.41, 0.0)
ob_cube_016.rotation_euler = (0.0, -0.0, 1.578)
ob_cube_017.location = (-8.047, -8.311, 0.1338)
ob_cube_017.rotation_euler = (0.0, -0.0, 1.201)
ob_cube_018.location = (-7.317, -10.47, -0.08348)
ob_cube_018.rotation_euler = (0.0, -0.0, -0.3551)
ob_cube_019.location = (3.787, -1.395, -0.08348)
ob_cube_020.location = (8.292, -7.873, 0.0923)
ob_cube_020.rotation_euler = (0.0, -0.0, -0.219)
ob_cube_021.location = (5.526, -11.19, 0.1338)
ob_cube_021.rotation_euler = (0.0, -0.0, 0.8983)
ob_plane.location = (-0.2856, -3.356, -1.0)
ob_plane.scale = (15.4, 15.4, 15.4)
ob_cube_022.location = (11.7, 5.427, 0.0)
ob_cube_022.rotation_euler = (0.0, -0.0, 0.7999)
ob_cube_023.location = (8.814, 2.966, -0.09624)

# ---- collection membership
col_collection.objects.link(ob_cube)
col_collection.objects.link(ob_cube_001)
col_collection.objects.link(ob_cube_002)
col_collection.objects.link(ob_cube_003)
col_collection.objects.link(ob_cube_004)
col_collection.objects.link(ob_cube_005)
col_collection.objects.link(ob_cube_006)
col_collection.objects.link(ob_cube_007)
col_collection.objects.link(ob_cube_008)
col_collection.objects.link(ob_cube_009)
col_collection.objects.link(ob_cube_010)
col_collection.objects.link(ob_cube_011)
col_collection.objects.link(ob_cube_012)
col_collection.objects.link(ob_cube_013)
col_collection.objects.link(ob_cube_014)
col_collection.objects.link(ob_cube_015)
col_collection.objects.link(ob_cube_016)
col_collection.objects.link(ob_cube_017)
col_collection.objects.link(ob_cube_018)
col_collection.objects.link(ob_cube_019)
col_collection.objects.link(ob_cube_020)
col_collection.objects.link(ob_cube_021)
col_collection.objects.link(ob_plane)
col_collection.objects.link(ob_cube_022)
col_collection.objects.link(ob_cube_023)

# ---- scene / render settings (as saved in the file)
scene.frame_start = 1; scene.frame_end = 250; scene.frame_set(1)
scene.render.engine = 'BLENDER_EEVEE_NEXT'
scene.cycles.sampling_pattern = 'TABULATED_SOBOL'
scene.cycles.use_light_tree = False
scene.view_settings.view_transform = 'Filmic'
bpy.context.view_layer.update()

# ---- added for rendering (the .blend has no active camera and no usable light): camera, sun
cam_auto = bpy.data.cameras.new('AutoCamera')
cam_auto.lens = 50.0
cam_auto.sensor_width = 36.0
cam_auto.clip_end = 1121.31
ob_auto_camera = bpy.data.objects.new('AutoCamera', cam_auto)
scene.collection.objects.link(ob_auto_camera)
ob_auto_camera.location = (48.1135, -80.0272, 51.0534)
ob_auto_camera.rotation_euler = (1.09748, -7.21219e-08, 0.694738)
scene.camera = ob_auto_camera
light_auto_sun = bpy.data.lights.new('AutoSun', 'SUN')
light_auto_sun.energy = 3.0
light_auto_sun.angle = 0.0523599
ob_auto_sun = bpy.data.objects.new('AutoSun', light_auto_sun)
scene.collection.objects.link(ob_auto_sun)
ob_auto_sun.rotation_euler = (0.872665, 0.174533, 0.523599)
bpy.context.view_layer.update()
